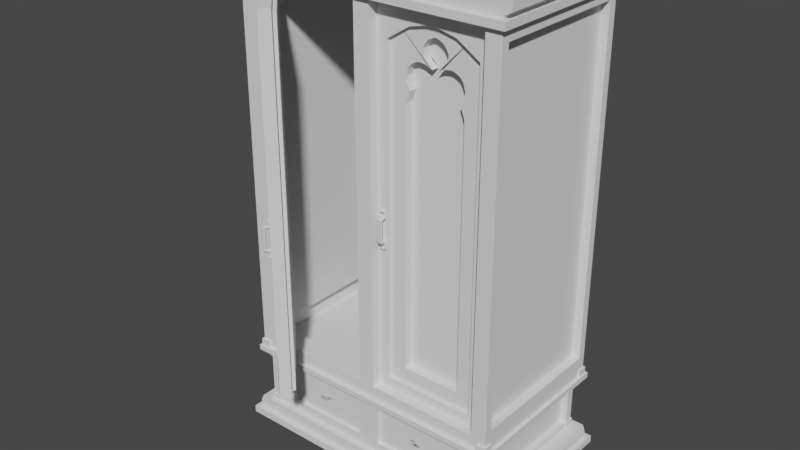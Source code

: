 # Source: cupboard.blend  (saved by Blender 2.79.4; exported with 4.5.12 LTS)
import bpy
from mathutils import Matrix  # noqa: F401  (used for matrix-valued properties, if any)

bpy.ops.wm.read_factory_settings(use_empty=True)
scene = bpy.context.scene
scene.name = 'Scene'

# ---- collections
col_collection_1 = bpy.data.collections.new('Collection 1'); scene.collection.children.link(col_collection_1)

# ---- world
world_world = bpy.data.worlds.new('World'); scene.world = world_world
world_world.color = (0.05088, 0.05088, 0.05088)
world_world.use_sun_shadow = False
world_world.sun_shadow_jitter_overblur = 0.0
world_world.cycles.sampling_method = 'MANUAL'

# ---- meshes
me_plane_023 = bpy.data.meshes.new('Plane.023')
me_plane_023.from_pydata([(-0.1079, -0.003458, 0.4874), (-0.1079, 0.0293, 0.4874), (-0.101, -0.003458, 0.4624), (-0.101, 0.0293, 0.4624), (-0.1053, -0.003458, 0.4402), (-0.1053, 0.0293, 0.4402), (-0.1159, -0.003458, 0.4174), (-0.1159, 0.0293, 0.4174), (-0.1015, -0.003458, 0.3773), (-0.1015, 0.0293, 0.3773), (-0.1015, -0.003458, -0.5874), (-0.1015, 0.0293, -0.5874), (-0.1188, -0.003458, 0.5038), (-0.1188, 0.0293, 0.5038), (-0.1502, -0.003458, 0.5172), (-0.1502, 0.0293, 0.5172), (-0.1369, -0.003458, 0.5129), (-0.1369, 0.0293, 0.5129), (-0.1736, -0.003458, 0.5145), (-0.1736, 0.0293, 0.5145), (-0.1799, -0.003458, 0.5164), (-0.1799, 0.0293, 0.5164), (-0.1999, -0.003458, 0.5028), (-0.1999, 0.0293, 0.5028), (-0.1633, -0.003458, 0.5615), (-0.1633, 0.0293, 0.5615), (-0.1717, -0.003458, 0.5769), (-0.1717, 0.0293, 0.5769), (-0.165, -0.003458, 0.5446), (-0.165, 0.0293, 0.5446), (-0.1695, -0.003458, 0.528), (-0.1695, 0.0293, 0.528), (-0.1828, -0.003458, 0.5912), (-0.1828, 0.0293, 0.5912), (-0.2002, -0.003458, 0.5996), (-0.2002, 0.0293, 0.5996), (0.0, 0.02061, 0.6815), (0.0, 0.02061, -0.6815), (-0.03919, 0.02061, 0.5698), (-0.03919, 0.02061, -0.6434), (-0.03919, -0.02061, 0.5698), (-0.03919, -0.02061, -0.6434), (0.0, -0.02061, 0.6815), (0.0, -0.02061, -0.6815), (-0.1252, 0.02061, 0.624), (-0.1056, 0.02061, 0.6815), (-0.1252, -0.02061, 0.624), (-0.1056, -0.02061, 0.6815), (-0.3144, -0.003458, 0.4874), (-0.3144, 0.0293, 0.4874), (-0.3214, -0.003458, 0.4624), (-0.3214, 0.0293, 0.4624), (-0.3171, -0.003458, 0.4402), (-0.3171, 0.0293, 0.4402), (-0.3065, -0.003458, 0.4174), (-0.3065, 0.0293, 0.4174), (-0.3209, -0.003458, 0.3773), (-0.3209, 0.0293, 0.3773), (-0.3209, -0.003458, -0.5874), (-0.3209, 0.0293, -0.5874), (-0.3035, -0.003458, 0.5038), (-0.3035, 0.0293, 0.5038), (-0.2721, -0.003458, 0.5172), (-0.2721, 0.0293, 0.5172), (-0.2854, -0.003458, 0.5129), (-0.2854, 0.0293, 0.5129), (-0.2487, -0.003458, 0.5145), (-0.2487, 0.0293, 0.5145), (-0.2425, -0.003458, 0.5164), (-0.2425, 0.0293, 0.5164), (-0.2224, -0.003458, 0.5028), (-0.2224, 0.0293, 0.5028), (-0.259, -0.003458, 0.5615), (-0.259, 0.0293, 0.5615), (-0.2506, -0.003458, 0.5769), (-0.2506, 0.0293, 0.5769), (-0.2573, -0.003458, 0.5446), (-0.2573, 0.0293, 0.5446), (-0.2528, -0.003458, 0.528), (-0.2528, 0.0293, 0.528), (-0.2395, -0.003458, 0.5912), (-0.2395, 0.0293, 0.5912), (-0.2222, -0.003458, 0.5996), (-0.2222, 0.0293, 0.5996), (-0.2112, -0.003458, 0.6029), (-0.2112, 0.0293, 0.6029), (-0.4223, 0.02061, 0.6815), (-0.4223, 0.02061, -0.6815), (-0.3831, 0.02061, 0.5698), (-0.3831, 0.02061, -0.6434), (-0.3831, -0.02061, 0.5698), (-0.3831, -0.02061, -0.6434), (-0.4223, -0.02061, 0.6815), (-0.4223, -0.02061, -0.6815), (-0.2112, 0.02061, 0.6434), (-0.2112, 0.02061, 0.6815), (-0.2112, -0.02061, 0.6434), (-0.2112, -0.02061, 0.6815), (-0.2971, 0.02061, 0.624), (-0.3167, 0.02061, 0.6815), (-0.2971, -0.02061, 0.624), (-0.3167, -0.02061, 0.6815), (-0.2112, 0.02061, -0.6434), (-0.2112, 0.02061, -0.6815), (-0.2112, -0.02061, -0.6434), (-0.2112, -0.02061, -0.6815), (-0.2112, 0.0293, -0.5874), (-0.2112, -0.003458, -0.5874), (-0.02281, -0.003458, 0.6628), (-0.3995, 0.0293, 0.6628), (-0.02281, -0.003458, -0.6657), (-0.02281, 0.0293, -0.6657), (-0.3995, -0.003458, 0.6628), (-0.02281, 0.0293, 0.6628), (-0.3995, -0.003458, -0.6657), (-0.3995, 0.0293, -0.6657), (-0.2112, 0.0293, -0.6657), (-0.2112, -0.003458, -0.6657), (-0.02281, -0.003458, 0.3752), (-0.3995, 0.0293, 0.4821), (-0.3995, -0.003458, 0.3752), (-0.02281, -0.003458, 0.5137), (-0.3995, -0.003458, 0.5157), (-0.2112, -0.003458, 0.6628), (-0.02281, -0.003458, 0.5819), (-0.3995, -0.003458, 0.5829), (-0.117, -0.003458, 0.6628), (-0.3053, -0.003458, 0.6628), (-0.3995, -0.003458, 0.4485), (-0.02281, -0.003458, 0.4455), (-0.02281, -0.003458, 0.6287), (-0.02281, -0.003458, 0.5478), (-0.3995, -0.003458, 0.6292), (-0.1641, -0.003458, 0.6628), (-0.3524, -0.003458, 0.6628), (-0.3995, -0.003458, 0.4821), (-0.02281, -0.003458, 0.4796), (-0.3995, -0.003458, 0.5493), (-0.0699, -0.003458, 0.6628), (-0.2582, -0.003458, 0.6628), (-0.3995, -0.003458, 0.4149), (-0.02281, -0.003458, 0.4114), (-0.02281, -0.003458, 0.6458), (-0.02281, 0.0293, 0.5819), (-0.3995, -0.003458, 0.646), (-0.1876, -0.003458, 0.6628), (-0.376, -0.003458, 0.6628), (-0.02281, 0.0293, 0.6287), (-0.02281, 0.0293, 0.4455), (-0.2112, 0.0293, 0.6628), (-0.09344, -0.003458, 0.6628), (-0.2818, -0.003458, 0.6628), (-0.3995, 0.0293, 0.6292), (-0.02281, 0.0293, 0.5478), (-0.3995, 0.0293, 0.5157), (-0.3995, 0.0293, 0.4485), (-0.02281, 0.0293, 0.5137), (-0.1405, -0.003458, 0.6628), (-0.3289, -0.003458, 0.6628), (-0.3053, 0.0293, 0.6628), (-0.117, 0.0293, 0.6628), (-0.3995, 0.0293, 0.5829), (-0.04635, -0.003458, 0.6628), (-0.2347, -0.003458, 0.6628), (-0.3524, 0.0293, 0.6628), (-0.1641, 0.0293, 0.6628), (-0.02281, 0.0293, 0.3752), (-0.3995, 0.0293, 0.3752), (-0.02281, 0.0293, 0.4796), (-0.3995, 0.0293, 0.5493), (-0.0699, 0.0293, 0.6628), (-0.2582, 0.0293, 0.6628), (-0.3995, 0.0293, 0.4149), (-0.02281, 0.0293, 0.4114), (-0.02281, 0.0293, 0.6458), (-0.3995, 0.0293, 0.646), (-0.1876, 0.0293, 0.6628), (-0.376, 0.0293, 0.6628), (-0.09344, 0.0293, 0.6628), (-0.2818, 0.0293, 0.6628), (-0.1405, 0.0293, 0.6628), (-0.3289, 0.0293, 0.6628), (-0.04635, 0.0293, 0.6628), (-0.2347, 0.0293, 0.6628), (-0.3995, 0.0293, 0.6628), (-0.02281, 0.0293, -0.6657), (-0.02281, 0.0293, 0.6628), (-0.3995, 0.0293, -0.6657), (-0.3908, -0.02061, -0.002998), (-0.4074, -0.02952, -0.002998), (-0.4074, -0.02952, -0.008471), (-0.3908, -0.02952, -0.008471), (-0.3908, -0.02061, -0.008471), (-0.3908, -0.02952, -0.002998), (-0.4074, -0.02061, -0.008471), (-0.4074, -0.02061, -0.002998), (-0.3908, -0.02506, -0.008471), (-0.3908, -0.02506, -0.002998), (-0.4074, -0.02506, -0.008471), (-0.4074, -0.02506, -0.002998), (-0.3908, -0.02506, -0.02548), (-0.3908, -0.02061, -0.02548), (-0.4074, -0.02506, -0.02548), (-0.4074, -0.02061, -0.02548), (-0.3908, -0.02506, -0.03518), (-0.3908, -0.02061, -0.03518), (-0.4074, -0.02506, -0.03518), (-0.4074, -0.02061, -0.03518), (-0.4074, -0.04244, -0.02548), (-0.3908, -0.04244, -0.02548), (-0.4074, -0.04244, -0.03518), (-0.3908, -0.04244, -0.03518), (-0.4074, -0.0368, -0.02548), (-0.4074, -0.0368, -0.03518), (-0.3908, -0.0368, -0.03518), (-0.3908, -0.0368, -0.02548), (-0.4074, -0.04075, -0.03696), (-0.3908, -0.04075, -0.03696), (-0.3908, -0.04075, -0.03518), (-0.4074, -0.04075, -0.03518), (-0.3908, -0.04075, -0.02548), (-0.4074, -0.04075, -0.02548), (-0.3908, -0.02172, -0.02465), (-0.4074, -0.02172, -0.02465), (-0.4074, -0.02172, -0.009581), (-0.3908, -0.02172, -0.009581), (-0.4074, -0.02172, -0.03518), (-0.3908, -0.02172, -0.03518), (-0.4074, -0.02172, -0.02548), (-0.3908, -0.02172, -0.02548), (-0.4074, -0.02172, -0.002998), (-0.3908, -0.02172, -0.002998), (-0.4074, -0.02172, -0.008471), (-0.3908, -0.02172, -0.008471), (-0.4074, -0.02506, -0.009581), (-0.3908, -0.02061, -0.009581), (-0.3908, -0.02506, -0.009581), (-0.4074, -0.02061, -0.009581), (-0.3908, -0.02506, -0.02465), (-0.3908, -0.02061, -0.02465), (-0.4074, -0.02061, -0.02465), (-0.4074, -0.02506, -0.02465), (-0.3908, -0.04244, -0.03696), (-0.3908, -0.0368, -0.03696), (-0.4074, -0.04244, -0.03696), (-0.4074, -0.0368, -0.03696), (-0.4074, -0.0361, -0.03518), (-0.3908, -0.0361, -0.03518), (-0.4074, -0.0361, -0.02548), (-0.3908, -0.0361, -0.02548), (-0.3908, -0.02853, -0.002998), (-0.4074, -0.02853, -0.002998), (-0.3908, -0.02853, -0.008471), (-0.4074, -0.02853, -0.008471), (-0.3924, -0.02952, -0.008471), (-0.3924, -0.02952, -0.002998), (-0.3924, -0.02061, -0.002998), (-0.3924, -0.02061, -0.008471), (-0.3924, -0.02506, -0.002998), (-0.3924, -0.02506, -0.008471), (-0.3924, -0.02061, -0.02548), (-0.3924, -0.02506, -0.02548), (-0.3924, -0.02061, -0.03518), (-0.3924, -0.02506, -0.03518), (-0.3924, -0.04244, -0.02548), (-0.3924, -0.04244, -0.03518), (-0.3924, -0.0368, -0.02548), (-0.3924, -0.0368, -0.03518), (-0.3924, -0.04075, -0.02548), (-0.3924, -0.02172, -0.002998), (-0.3924, -0.02172, -0.03518), (-0.3924, -0.02061, -0.009581), (-0.3924, -0.02506, -0.009581), (-0.3924, -0.02506, -0.02465), (-0.3924, -0.02061, -0.02465), (-0.3924, -0.0368, -0.03696), (-0.3924, -0.04244, -0.03696), (-0.3924, -0.0361, -0.03518), (-0.3924, -0.0361, -0.02548), (-0.3924, -0.02853, -0.002998), (-0.3924, -0.02853, -0.008471), (-0.4054, -0.02952, -0.008471), (-0.4054, -0.02061, -0.008471), (-0.4054, -0.02506, -0.002998), (-0.4054, -0.02061, -0.02548), (-0.4054, -0.02061, -0.03518), (-0.4054, -0.0368, -0.02548), (-0.4054, -0.02172, -0.03518), (-0.4054, -0.02061, -0.009581), (-0.4054, -0.02061, -0.02465), (-0.4054, -0.04244, -0.03696), (-0.4054, -0.0361, -0.03518), (-0.4054, -0.02853, -0.008471), (-0.4054, -0.02952, -0.002998), (-0.4054, -0.02061, -0.002998), (-0.4054, -0.02506, -0.008471), (-0.4054, -0.02506, -0.02548), (-0.4054, -0.02506, -0.03518), (-0.4054, -0.04244, -0.02548), (-0.4054, -0.04244, -0.03518), (-0.4054, -0.0368, -0.03518), (-0.4054, -0.04075, -0.02548), (-0.4054, -0.02172, -0.002998), (-0.4054, -0.02506, -0.009581), (-0.4054, -0.02506, -0.02465), (-0.4054, -0.0368, -0.03696), (-0.4054, -0.0361, -0.02548), (-0.4054, -0.02853, -0.002998), (-0.4074, -0.02626, -0.03518), (-0.3908, -0.02626, -0.03518), (-0.4074, -0.02626, -0.02548), (-0.3908, -0.02626, -0.02548), (-0.3924, -0.02626, -0.02548), (-0.3924, -0.02626, -0.03518), (-0.4054, -0.02626, -0.02548), (-0.4054, -0.02626, -0.03518), (-0.3908, -0.02061, -0.1418), (-0.4074, -0.02952, -0.1418), (-0.4074, -0.02952, -0.1363), (-0.3908, -0.02952, -0.1363), (-0.3908, -0.02061, -0.1363), (-0.3908, -0.02952, -0.1418), (-0.4074, -0.02061, -0.1363), (-0.4074, -0.02061, -0.1418), (-0.3908, -0.02506, -0.1363), (-0.3908, -0.02506, -0.1418), (-0.4074, -0.02506, -0.1363), (-0.4074, -0.02506, -0.1418), (-0.3908, -0.02506, -0.1193), (-0.3908, -0.02061, -0.1193), (-0.4074, -0.02506, -0.1193), (-0.4074, -0.02061, -0.1193), (-0.3908, -0.02506, -0.1096), (-0.3908, -0.02061, -0.1096), (-0.4074, -0.02506, -0.1096), (-0.4074, -0.02061, -0.1096), (-0.4074, -0.04244, -0.1193), (-0.3908, -0.04244, -0.1193), (-0.4074, -0.04244, -0.1096), (-0.3908, -0.04244, -0.1096), (-0.4074, -0.0368, -0.1193), (-0.4074, -0.0368, -0.1096), (-0.3908, -0.0368, -0.1096), (-0.3908, -0.0368, -0.1193), (-0.4074, -0.04075, -0.1078), (-0.3908, -0.04075, -0.1078), (-0.4074, -0.04075, -0.07239), (-0.3908, -0.04075, -0.07239), (-0.3908, -0.04075, -0.1096), (-0.4074, -0.04075, -0.1096), (-0.3908, -0.04075, -0.1193), (-0.4074, -0.04075, -0.1193), (-0.3908, -0.02172, -0.1201), (-0.4074, -0.02172, -0.1201), (-0.4074, -0.02172, -0.1352), (-0.3908, -0.02172, -0.1352), (-0.4074, -0.02172, -0.1096), (-0.3908, -0.02172, -0.1096), (-0.4074, -0.02172, -0.1193), (-0.3908, -0.02172, -0.1193), (-0.4074, -0.02172, -0.1418), (-0.3908, -0.02172, -0.1418), (-0.4074, -0.02172, -0.1363), (-0.3908, -0.02172, -0.1363), (-0.4074, -0.02506, -0.1352), (-0.3908, -0.02061, -0.1352), (-0.3908, -0.02506, -0.1352), (-0.4074, -0.02061, -0.1352), (-0.3908, -0.02506, -0.1201), (-0.3908, -0.02061, -0.1201), (-0.4074, -0.02061, -0.1201), (-0.4074, -0.02506, -0.1201), (-0.4074, -0.04244, -0.07239), (-0.4074, -0.0368, -0.07239), (-0.3908, -0.04244, -0.07239), (-0.3908, -0.0368, -0.07239), (-0.3908, -0.04244, -0.1078), (-0.3908, -0.0368, -0.1078), (-0.4074, -0.04244, -0.1078), (-0.4074, -0.0368, -0.1078), (-0.4074, -0.0361, -0.1096), (-0.3908, -0.0361, -0.1096), (-0.4074, -0.0361, -0.1193), (-0.3908, -0.0361, -0.1193), (-0.3908, -0.02853, -0.1418), (-0.4074, -0.02853, -0.1418), (-0.3908, -0.02853, -0.1363), (-0.4074, -0.02853, -0.1363), (-0.3924, -0.02952, -0.1363), (-0.3924, -0.02952, -0.1418), (-0.3924, -0.02061, -0.1418), (-0.3924, -0.02061, -0.1363), (-0.3924, -0.02506, -0.1418), (-0.3924, -0.02506, -0.1363), (-0.3924, -0.02061, -0.1193), (-0.3924, -0.02506, -0.1193), (-0.3924, -0.02061, -0.1096), (-0.3924, -0.02506, -0.1096), (-0.3924, -0.04244, -0.1193), (-0.3924, -0.04244, -0.1096), (-0.3924, -0.0368, -0.1193), (-0.3924, -0.0368, -0.1096), (-0.3924, -0.04075, -0.1193), (-0.3924, -0.02172, -0.1418), (-0.3924, -0.02172, -0.1096), (-0.3924, -0.02061, -0.1352), (-0.3924, -0.02506, -0.1352), (-0.3924, -0.02506, -0.1201), (-0.3924, -0.02061, -0.1201), (-0.3924, -0.0368, -0.07239), (-0.3924, -0.04244, -0.07239), (-0.3924, -0.0368, -0.1078), (-0.3924, -0.04244, -0.1078), (-0.3924, -0.0361, -0.1096), (-0.3924, -0.0361, -0.1193), (-0.3924, -0.02853, -0.1418), (-0.3924, -0.02853, -0.1363), (-0.4054, -0.02952, -0.1363), (-0.4054, -0.02061, -0.1363), (-0.4054, -0.02506, -0.1418), (-0.4054, -0.02061, -0.1193), (-0.4054, -0.02061, -0.1096), (-0.4054, -0.0368, -0.1193), (-0.4054, -0.02172, -0.1096), (-0.4054, -0.02061, -0.1352), (-0.4054, -0.02061, -0.1201), (-0.4054, -0.04244, -0.07239), (-0.4054, -0.04244, -0.1078), (-0.4054, -0.0361, -0.1096), (-0.4054, -0.02853, -0.1363), (-0.4054, -0.02952, -0.1418), (-0.4054, -0.02061, -0.1418), (-0.4054, -0.02506, -0.1363), (-0.4054, -0.02506, -0.1193), (-0.4054, -0.02506, -0.1096), (-0.4054, -0.04244, -0.1193), (-0.4054, -0.04244, -0.1096), (-0.4054, -0.0368, -0.1096), (-0.4054, -0.04075, -0.1193), (-0.4054, -0.02172, -0.1418), (-0.4054, -0.02506, -0.1352), (-0.4054, -0.02506, -0.1201), (-0.4054, -0.0368, -0.07239), (-0.4054, -0.0368, -0.1078), (-0.4054, -0.0361, -0.1193), (-0.4054, -0.02853, -0.1418), (-0.4074, -0.02626, -0.1096), (-0.3908, -0.02626, -0.1096), (-0.4074, -0.02626, -0.1193), (-0.3908, -0.02626, -0.1193), (-0.3924, -0.02626, -0.1193), (-0.3924, -0.02626, -0.1096), (-0.4054, -0.02626, -0.1193), (-0.4054, -0.02626, -0.1096), (-0.3995, 0.0348, -0.6657), (-0.02281, 0.0348, -0.6657), (-0.3995, 0.0348, 0.6628), (-0.02281, 0.0348, 0.6628)], [], [(106, 107, 10, 11), (20, 21, 23, 22), (12, 13, 1, 0), (29, 28, 24, 25), (19, 18, 22, 23), (21, 20, 30, 31), (3, 2, 0, 1), (26, 27, 25, 24), (4, 5, 7, 6), (84, 85, 35, 34), (2, 3, 5, 4), (28, 29, 31, 30), (9, 8, 6, 7), (34, 35, 33, 32), (17, 16, 14, 15), (27, 26, 32, 33), (16, 17, 13, 12), (8, 9, 11, 10), (15, 14, 18, 19), (44, 45, 36, 38), (38, 36, 37, 39), (46, 40, 42, 47), (40, 41, 43, 42), (37, 36, 42, 43), (38, 39, 41, 40), (44, 38, 40, 46), (103, 37, 43, 105), (45, 95, 97, 47), (36, 45, 47, 42), (94, 44, 46, 96), (96, 46, 47, 97), (94, 95, 45, 44), (39, 102, 104, 41), (41, 104, 105, 43), (39, 37, 103, 102), (106, 59, 58, 107), (68, 70, 71, 69), (60, 48, 49, 61), (77, 73, 72, 76), (67, 71, 70, 66), (69, 79, 78, 68), (51, 49, 48, 50), (74, 72, 73, 75), (52, 54, 55, 53), (84, 82, 83, 85), (50, 52, 53, 51), (76, 78, 79, 77), (57, 55, 54, 56), (82, 80, 81, 83), (65, 63, 62, 64), (75, 81, 80, 74), (64, 60, 61, 65), (56, 58, 59, 57), (63, 67, 66, 62), (98, 88, 86, 99), (88, 89, 87, 86), (100, 101, 92, 90), (90, 92, 93, 91), (87, 93, 92, 86), (88, 90, 91, 89), (98, 100, 90, 88), (103, 105, 93, 87), (99, 101, 97, 95), (86, 92, 101, 99), (94, 96, 100, 98), (96, 97, 101, 100), (94, 98, 99, 95), (89, 91, 104, 102), (91, 93, 105, 104), (89, 102, 103, 87), (116, 111, 110, 117), (116, 117, 114, 115), (52, 50, 135, 128), (167, 115, 114, 120), (54, 52, 128, 140), (118, 110, 111, 166), (11, 111, 116, 106), (107, 117, 110, 10), (106, 116, 115, 59), (58, 114, 117, 107), (118, 8, 10, 110), (120, 114, 58, 56), (50, 48, 122, 135), (48, 60, 137, 122), (60, 64, 125, 137), (64, 62, 132, 125), (62, 66, 144, 132), (66, 70, 112, 144), (70, 68, 146, 112), (68, 78, 134, 146), (78, 76, 158, 134), (76, 72, 127, 158), (72, 74, 151, 127), (74, 80, 139, 151), (80, 82, 163, 139), (82, 84, 123, 163), (84, 34, 145, 123), (34, 32, 133, 145), (32, 26, 157, 133), (26, 24, 126, 157), (24, 28, 150, 126), (28, 30, 138, 150), (30, 20, 162, 138), (20, 22, 108, 162), (22, 18, 142, 108), (18, 14, 130, 142), (14, 16, 124, 130), (16, 12, 131, 124), (12, 0, 121, 131), (0, 2, 136, 121), (2, 4, 129, 136), (4, 6, 141, 129), (118, 141, 6, 8), (54, 140, 120, 56), (5, 148, 173, 7), (3, 168, 148, 5), (1, 156, 168, 3), (13, 153, 156, 1), (17, 143, 153, 13), (15, 147, 143, 17), (19, 174, 147, 15), (23, 113, 174, 19), (21, 182, 113, 23), (31, 170, 182, 21), (29, 178, 170, 31), (25, 160, 178, 29), (27, 180, 160, 25), (33, 165, 180, 27), (35, 176, 165, 33), (85, 149, 176, 35), (83, 183, 149, 85), (81, 171, 183, 83), (75, 179, 171, 81), (73, 159, 179, 75), (77, 181, 159, 73), (79, 164, 181, 77), (69, 177, 164, 79), (71, 109, 177, 69), (71, 67, 175, 109), (67, 63, 152, 175), (63, 65, 161, 152), (65, 61, 169, 161), (61, 49, 154, 169), (49, 51, 119, 154), (51, 53, 155, 119), (53, 55, 172, 155), (55, 57, 167, 172), (7, 173, 166, 9), (11, 9, 166, 111), (59, 115, 167, 57), (140, 172, 167, 120), (128, 155, 172, 140), (135, 119, 155, 128), (154, 119, 135, 122), (137, 169, 154, 122), (161, 169, 137, 125), (132, 152, 161, 125), (144, 175, 152, 132), (112, 109, 175, 144), (112, 146, 177, 109), (146, 134, 164, 177), (134, 158, 181, 164), (158, 127, 159, 181), (127, 151, 179, 159), (151, 139, 171, 179), (139, 163, 183, 171), (163, 123, 149, 183), (123, 145, 176, 149), (145, 133, 165, 176), (133, 157, 180, 165), (157, 126, 160, 180), (126, 150, 178, 160), (150, 138, 170, 178), (138, 162, 182, 170), (162, 108, 113, 182), (108, 142, 174, 113), (142, 130, 147, 174), (130, 124, 143, 147), (124, 131, 153, 143), (131, 121, 156, 153), (121, 136, 168, 156), (136, 129, 148, 168), (129, 141, 173, 148), (141, 118, 166, 173), (185, 186, 184, 187), (250, 193, 191, 252), (292, 281, 190, 253), (279, 255, 193, 250), (253, 190, 189, 251), (293, 189, 190, 281), (294, 282, 194, 195), (232, 198, 199, 230), (269, 258, 197, 231), (223, 228, 202, 241), (231, 197, 196, 233), (284, 285, 207, 203), (222, 229, 201, 239), (273, 261, 200, 238), (289, 284, 203, 240), (287, 297, 206, 226), (229, 227, 205, 201), (219, 210, 208, 221), (228, 226, 206, 202), (264, 265, 211, 209), (268, 264, 209, 220), (220, 209, 211, 218), (249, 215, 214, 247), (278, 266, 215, 249), (291, 300, 213, 246), (246, 213, 212, 248), (216, 244, 210, 219), (217, 243, 214, 218), (276, 242, 211, 265), (374, 347, 217, 242), (242, 217, 218, 211), (215, 220, 218, 214), (266, 268, 220, 215), (245, 216, 219, 213), (308, 246, 248, 310), (240, 203, 228, 223), (213, 219, 221, 212), (256, 269, 231, 188), (315, 291, 246, 308), (203, 207, 226, 228), (373, 346, 216, 245), (188, 231, 233, 192), (194, 232, 230, 195), (237, 240, 223, 224), (238, 200, 229, 222), (259, 272, 236, 196), (194, 237, 224, 232), (232, 224, 234, 198), (282, 288, 237, 194), (233, 225, 235, 192), (200, 204, 227, 229), (285, 287, 226, 207), (236, 238, 222, 225), (196, 236, 225, 233), (305, 245, 213, 300), (288, 289, 240, 237), (224, 223, 241, 234), (272, 273, 238, 236), (225, 222, 239, 235), (442, 373, 245, 305), (410, 374, 242, 276), (347, 375, 243, 217), (346, 372, 244, 216), (312, 278, 249, 311), (311, 249, 247, 309), (198, 253, 251, 199), (258, 279, 250, 197), (295, 292, 253, 198), (197, 250, 252, 196), (196, 252, 280, 259), (283, 307, 279, 258), (314, 306, 278, 312), (426, 410, 276, 290), (375, 409, 275, 243), (303, 304, 273, 272), (235, 239, 274, 271), (243, 275, 267, 214), (205, 227, 270, 262), (192, 235, 271, 257), (295, 303, 272, 259), (309, 247, 277, 313), (294, 302, 269, 256), (286, 301, 268, 266), (290, 276, 265, 299), (247, 214, 267, 277), (306, 286, 266, 278), (301, 298, 264, 268), (298, 299, 265, 264), (227, 204, 263, 270), (239, 201, 260, 274), (304, 296, 261, 273), (201, 205, 262, 260), (302, 283, 258, 269), (188, 192, 257, 256), (193, 255, 254, 191), (307, 293, 255, 279), (252, 191, 254, 280), (251, 189, 293, 307), (230, 199, 283, 302), (241, 202, 296, 304), (208, 210, 299, 298), (221, 208, 298, 301), (248, 212, 286, 306), (244, 290, 299, 210), (212, 221, 301, 286), (195, 230, 302, 294), (198, 234, 303, 295), (234, 241, 304, 303), (372, 426, 290, 244), (310, 248, 306, 314), (199, 251, 307, 283), (259, 280, 292, 295), (409, 442, 305, 275), (271, 274, 289, 288), (275, 305, 300, 267), (262, 270, 287, 285), (257, 271, 288, 282), (313, 277, 291, 315), (277, 267, 300, 291), (270, 263, 297, 287), (274, 260, 284, 289), (260, 262, 285, 284), (256, 257, 282, 294), (255, 293, 281, 254), (280, 254, 281, 292), (263, 313, 315, 297), (202, 310, 314, 296), (204, 309, 313, 263), (296, 314, 312, 261), (200, 311, 309, 204), (261, 312, 311, 200), (297, 315, 308, 206), (206, 308, 310, 202), (384, 386, 319, 321), (429, 387, 318, 417), (415, 384, 321, 389), (387, 385, 317, 318), (430, 417, 318, 317), (431, 323, 322, 418), (362, 360, 327, 326), (403, 361, 325, 392), (353, 371, 330, 358), (361, 363, 324, 325), (420, 331, 335, 421), (352, 369, 329, 359), (407, 368, 328, 395), (425, 370, 331, 420), (423, 356, 334, 434), (359, 329, 333, 357), (349, 351, 336, 338), (358, 330, 334, 356), (398, 337, 339, 399), (402, 350, 337, 398), (350, 348, 339, 337), (383, 381, 342, 343), (414, 383, 343, 400), (428, 380, 341, 437), (380, 382, 340, 341), (344, 349, 338, 378), (345, 348, 342, 377), (412, 399, 339, 376), (374, 376, 345, 347), (376, 339, 348, 345), (343, 342, 348, 350), (400, 343, 350, 402), (379, 341, 349, 344), (446, 448, 382, 380), (370, 353, 358, 331), (341, 340, 351, 349), (390, 316, 361, 403), (453, 446, 380, 428), (331, 358, 356, 335), (373, 379, 344, 346), (316, 320, 363, 361), (322, 323, 360, 362), (367, 354, 353, 370), (368, 352, 359, 328), (393, 324, 366, 406), (322, 362, 354, 367), (362, 326, 364, 354), (418, 322, 367, 424), (363, 320, 365, 355), (328, 359, 357, 332), (421, 335, 356, 423), (366, 355, 352, 368), (324, 363, 355, 366), (443, 437, 341, 379), (424, 367, 370, 425), (354, 364, 371, 353), (406, 366, 368, 407), (355, 365, 369, 352), (442, 443, 379, 373), (410, 412, 376, 374), (347, 345, 377, 375), (346, 344, 378, 372), (450, 449, 383, 414), (449, 447, 381, 383), (326, 327, 385, 387), (392, 325, 384, 415), (432, 326, 387, 429), (325, 324, 386, 384), (324, 393, 416, 386), (419, 392, 415, 445), (452, 450, 414, 444), (426, 427, 412, 410), (375, 377, 411, 409), (440, 406, 407, 441), (365, 405, 408, 369), (377, 342, 401, 411), (333, 396, 404, 357), (320, 391, 405, 365), (432, 393, 406, 440), (447, 451, 413, 381), (431, 390, 403, 439), (422, 400, 402, 438), (427, 436, 399, 412), (381, 413, 401, 342), (444, 414, 400, 422), (438, 402, 398, 435), (435, 398, 399, 436), (357, 404, 397, 332), (369, 408, 394, 329), (441, 407, 395, 433), (329, 394, 396, 333), (439, 403, 392, 419), (316, 390, 391, 320), (321, 319, 388, 389), (445, 415, 389, 430), (386, 416, 388, 319), (385, 445, 430, 317), (360, 439, 419, 327), (371, 441, 433, 330), (336, 435, 436, 338), (351, 438, 435, 336), (382, 444, 422, 340), (378, 338, 436, 427), (340, 422, 438, 351), (323, 431, 439, 360), (326, 432, 440, 364), (364, 440, 441, 371), (372, 378, 427, 426), (448, 452, 444, 382), (327, 419, 445, 385), (393, 432, 429, 416), (409, 411, 443, 442), (405, 424, 425, 408), (411, 401, 437, 443), (396, 421, 423, 404), (391, 418, 424, 405), (451, 453, 428, 413), (413, 428, 437, 401), (404, 423, 434, 397), (408, 425, 420, 394), (394, 420, 421, 396), (390, 431, 418, 391), (389, 388, 417, 430), (416, 429, 417, 388), (397, 434, 453, 451), (330, 433, 452, 448), (332, 397, 451, 447), (433, 395, 450, 452), (328, 332, 447, 449), (395, 328, 449, 450), (434, 334, 446, 453), (334, 330, 448, 446), (455, 454, 456, 457), (186, 457, 456, 184), (187, 454, 455, 185), (185, 455, 457, 186), (184, 456, 454, 187)])
me_plane_023.polygons.foreach_set('use_smooth', [0, 0, 0, 0, 0, 0, 0, 0, 0, 0, 0, 0, 0, 0, 0, 0, 0, 0, 0, 0, 0, 0, 0, 0, 0, 0, 0, 0, 0, 0, 0, 0, 0, 0, 0, 0, 0, 0, 0, 0, 0, 0, 0, 0, 0, 0, 0, 0, 0, 0, 0, 0, 0, 0, 0, 0, 0, 0, 0, 0, 0, 0, 0, 0, 0, 0, 0, 0, 0, 0, 0, 0, 0, 0, 0, 0, 0, 0, 0, 0, 0, 0, 0, 0, 0, 0, 0, 0, 0, 0, 0, 0, 0, 0, 0, 0, 0, 0, 0, 0, 0, 0, 0, 0, 0, 0, 0, 0, 0, 0, 0, 0, 0, 0, 0, 0, 0, 0, 0, 0, 0, 0, 0, 0, 0, 0, 0, 0, 0, 0, 0, 0, 0, 0, 0, 0, 0, 0, 0, 0, 0, 0, 0, 0, 0, 0, 0, 0, 0, 0, 0, 0, 0, 0, 0, 0, 0, 0, 0, 0, 0, 0, 0, 0, 0, 0, 0, 0, 0, 0, 0, 0, 0, 0, 0, 0, 0, 0, 0, 0, 0, 0, 0, 0, 0, 1, 1, 1, 1, 1, 1, 1, 1, 1, 1, 1, 1, 1, 1, 1, 1, 1, 1, 1, 1, 1, 1, 1, 1, 1, 1, 1, 1, 1, 1, 1, 1, 1, 1, 1, 1, 1, 1, 1, 1, 1, 1, 1, 1, 1, 1, 1, 1, 1, 1, 1, 1, 1, 1, 1, 1, 1, 1, 1, 1, 1, 1, 1, 1, 1, 1, 1, 1, 1, 1, 1, 1, 1, 1, 1, 1, 1, 1, 1, 1, 1, 1, 1, 1, 1, 1, 1, 1, 1, 1, 1, 1, 1, 1, 1, 1, 1, 1, 1, 1, 1, 1, 1, 1, 1, 1, 1, 1, 1, 1, 1, 1, 1, 1, 1, 1, 1, 1, 1, 1, 1, 1, 1, 1, 1, 1, 1, 1, 1, 1, 1, 1, 1, 1, 1, 1, 1, 1, 1, 1, 1, 1, 1, 1, 1, 1, 1, 1, 1, 1, 1, 1, 1, 1, 1, 1, 1, 1, 1, 1, 1, 1, 1, 1, 1, 1, 1, 1, 1, 1, 1, 1, 1, 1, 1, 1, 1, 1, 1, 1, 1, 1, 1, 1, 1, 1, 1, 1, 1, 1, 1, 1, 1, 1, 1, 1, 1, 1, 1, 1, 1, 1, 1, 1, 1, 1, 1, 1, 1, 1, 1, 1, 1, 1, 1, 1, 1, 1, 1, 1, 1, 1, 1, 1, 1, 1, 1, 1, 1, 1, 1, 1, 1, 1, 1, 1, 1, 1, 1, 1, 1, 1, 1, 1, 1, 1, 1, 1, 1, 1, 1, 1, 1, 1, 1, 1, 1, 1, 1, 1, 1, 1, 1, 1, 0, 0, 0, 0, 0])
me_plane_023.use_remesh_preserve_volume = False
me_plane_023.use_remesh_preserve_attributes = False
me_plane_023.use_mirror_vertex_groups = False
me_plane_023.update()
me_plane_016 = bpy.data.meshes.new('Plane.016')
me_plane_016.from_pydata([(0.0, -0.3, 0.3084), (0.8, 0.3, 0.3084), (0.04658, -0.3, 1.768), (0.04658, 0.3, 1.768), (0.04658, -0.3, 0.3084), (0.8, 0.3, 1.768), (0.8, -0.3, 1.768), (0.0, 0.3, 0.3084), (0.0, 0.3, 1.768), (0.04658, 0.3, 0.3084), (0.0, -0.3, 1.768), (0.8, -0.3, 0.3084), (0.04658, -0.3, 1.72), (0.8, -0.2697, 1.689), (0.8, 0.2697, 1.689), (0.04658, 0.3, 1.72), (0.0, -0.3, 1.72), (0.0, 0.3, 1.72), (0.8, -0.2697, 0.3869), (0.04658, 0.3, 0.3567), (0.0, 0.3, 0.3567), (0.04658, -0.3, 0.3567), (0.8, 0.2697, 0.3869), (0.0, -0.3, 0.3567), (0.7096, 0.3, 0.3084), (0.7096, 0.3, 1.768), (0.7096, -0.3, 1.768), (0.7096, -0.3, 0.3084), (0.7096, -0.3, 1.72), (0.7096, 0.3, 1.72), (0.7096, -0.3, 0.3567), (0.7096, 0.3, 0.3567), (0.04658, -0.2224, 1.72), (0.04658, -0.2224, 0.3567), (0.7096, -0.2224, 1.72), (0.7096, -0.2224, 0.3567), (0.8, 0.3, 0.3567), (0.8, 0.3, 1.72), (0.8, -0.3, 1.72), (0.8, -0.3, 0.3567), (0.7499, 0.2697, 0.3869), (0.7499, 0.2697, 1.689), (0.7499, -0.2697, 1.689), (0.7499, -0.2697, 0.3869), (0.08875, -0.3, 1.782), (0.08875, 0.3, 1.782), (0.8422, 0.3, 1.782), (0.8422, -0.3, 1.782), (0.0, 0.3, 1.782), (0.0, -0.3, 1.782), (0.7518, 0.3, 1.782), (0.7518, -0.3, 1.782), (0.08875, -0.3, 1.816), (0.08875, 0.3, 1.816), (0.8422, 0.3, 1.816), (0.8422, -0.3, 1.816), (0.0, 0.3, 1.816), (0.0, -0.3, 1.816), (0.7518, 0.3, 1.816), (0.7518, -0.3, 1.816)], [], [(26, 6, 47, 51), (25, 3, 45, 50), (12, 21, 33, 32), (31, 36, 1, 24), (38, 37, 5, 6), (28, 38, 6, 26), (23, 21, 12, 16), (20, 19, 9, 7), (39, 30, 27, 11), (16, 12, 2, 10), (8, 3, 15, 17), (30, 39, 38, 28), (18, 22, 40, 43), (25, 5, 37, 29), (36, 39, 11, 1), (30, 21, 4, 27), (17, 15, 19, 20), (21, 23, 0, 4), (29, 37, 36, 31), (3, 25, 29, 15), (15, 29, 31, 19), (12, 28, 26, 2), (19, 31, 24, 9), (10, 2, 44, 49), (30, 28, 34, 35), (21, 30, 35, 33), (28, 12, 32, 34), (14, 22, 36, 37), (13, 14, 37, 38), (18, 13, 38, 39), (22, 18, 39, 36), (43, 40, 41, 42), (14, 13, 42, 41), (13, 18, 43, 42), (22, 14, 41, 40), (44, 51, 59, 52), (50, 45, 53, 58), (46, 50, 58, 54), (5, 25, 50, 46), (6, 5, 46, 47), (2, 26, 51, 44), (3, 8, 48, 45), (57, 52, 53, 56), (59, 55, 54, 58), (52, 59, 58, 53), (49, 44, 52, 57), (45, 48, 56, 53), (47, 46, 54, 55), (51, 47, 55, 59)])
me_plane_016.use_remesh_preserve_volume = False
me_plane_016.use_remesh_preserve_attributes = False
me_plane_016.use_mirror_vertex_groups = False
me_plane_016.update()
me_plane_019 = bpy.data.meshes.new('Plane.019')
me_plane_019.from_pydata([(-0.1079, -0.003458, 0.4874), (-0.1079, 0.0293, 0.4874), (-0.101, -0.003458, 0.4624), (-0.101, 0.0293, 0.4624), (-0.1053, -0.003458, 0.4402), (-0.1053, 0.0293, 0.4402), (-0.1159, -0.003458, 0.4174), (-0.1159, 0.0293, 0.4174), (-0.1015, -0.003458, 0.3773), (-0.1015, 0.0293, 0.3773), (-0.1015, -0.003458, -0.5874), (-0.1015, 0.0293, -0.5874), (-0.1188, -0.003458, 0.5038), (-0.1188, 0.0293, 0.5038), (-0.1502, -0.003458, 0.5172), (-0.1502, 0.0293, 0.5172), (-0.1369, -0.003458, 0.5129), (-0.1369, 0.0293, 0.5129), (-0.1736, -0.003458, 0.5145), (-0.1736, 0.0293, 0.5145), (-0.1799, -0.003458, 0.5164), (-0.1799, 0.0293, 0.5164), (-0.1999, -0.003458, 0.5028), (-0.1999, 0.0293, 0.5028), (-0.1633, -0.003458, 0.5615), (-0.1633, 0.0293, 0.5615), (-0.1717, -0.003458, 0.5769), (-0.1717, 0.0293, 0.5769), (-0.165, -0.003458, 0.5446), (-0.165, 0.0293, 0.5446), (-0.1695, -0.003458, 0.528), (-0.1695, 0.0293, 0.528), (-0.1828, -0.003458, 0.5912), (-0.1828, 0.0293, 0.5912), (-0.2002, -0.003458, 0.5996), (-0.2002, 0.0293, 0.5996), (0.0, 0.02061, 0.6815), (0.0, 0.02061, -0.6815), (-0.03919, 0.02061, 0.5698), (-0.03919, 0.02061, -0.6434), (-0.03919, -0.02061, 0.5698), (-0.03919, -0.02061, -0.6434), (0.0, -0.02061, 0.6815), (0.0, -0.02061, -0.6815), (-0.1252, 0.02061, 0.624), (-0.1056, 0.02061, 0.6815), (-0.1252, -0.02061, 0.624), (-0.1056, -0.02061, 0.6815), (-0.3144, -0.003458, 0.4874), (-0.3144, 0.0293, 0.4874), (-0.3214, -0.003458, 0.4624), (-0.3214, 0.0293, 0.4624), (-0.3171, -0.003458, 0.4402), (-0.3171, 0.0293, 0.4402), (-0.3065, -0.003458, 0.4174), (-0.3065, 0.0293, 0.4174), (-0.3209, -0.003458, 0.3773), (-0.3209, 0.0293, 0.3773), (-0.3209, -0.003458, -0.5874), (-0.3209, 0.0293, -0.5874), (-0.3035, -0.003458, 0.5038), (-0.3035, 0.0293, 0.5038), (-0.2721, -0.003458, 0.5172), (-0.2721, 0.0293, 0.5172), (-0.2854, -0.003458, 0.5129), (-0.2854, 0.0293, 0.5129), (-0.2487, -0.003458, 0.5145), (-0.2487, 0.0293, 0.5145), (-0.2425, -0.003458, 0.5164), (-0.2425, 0.0293, 0.5164), (-0.2224, -0.003458, 0.5028), (-0.2224, 0.0293, 0.5028), (-0.259, -0.003458, 0.5615), (-0.259, 0.0293, 0.5615), (-0.2506, -0.003458, 0.5769), (-0.2506, 0.0293, 0.5769), (-0.2573, -0.003458, 0.5446), (-0.2573, 0.0293, 0.5446), (-0.2528, -0.003458, 0.528), (-0.2528, 0.0293, 0.528), (-0.2395, -0.003458, 0.5912), (-0.2395, 0.0293, 0.5912), (-0.2222, -0.003458, 0.5996), (-0.2222, 0.0293, 0.5996), (-0.2112, -0.003458, 0.6029), (-0.2112, 0.0293, 0.6029), (-0.4223, 0.02061, 0.6815), (-0.4223, 0.02061, -0.6815), (-0.3831, 0.02061, 0.5698), (-0.3831, 0.02061, -0.6434), (-0.3831, -0.02061, 0.5698), (-0.3831, -0.02061, -0.6434), (-0.4223, -0.02061, 0.6815), (-0.4223, -0.02061, -0.6815), (-0.2112, 0.02061, 0.6434), (-0.2112, 0.02061, 0.6815), (-0.2112, -0.02061, 0.6434), (-0.2112, -0.02061, 0.6815), (-0.2971, 0.02061, 0.624), (-0.3167, 0.02061, 0.6815), (-0.2971, -0.02061, 0.624), (-0.3167, -0.02061, 0.6815), (-0.2112, 0.02061, -0.6434), (-0.2112, 0.02061, -0.6815), (-0.2112, -0.02061, -0.6434), (-0.2112, -0.02061, -0.6815), (-0.2112, 0.0293, -0.5874), (-0.2112, -0.003458, -0.5874), (-0.02281, -0.003458, 0.6628), (-0.3995, 0.0293, 0.6628), (-0.02281, -0.003458, -0.6657), (-0.02281, 0.0293, -0.6657), (-0.3995, -0.003458, 0.6628), (-0.02281, 0.0293, 0.6628), (-0.3995, -0.003458, -0.6657), (-0.3995, 0.0293, -0.6657), (-0.2112, 0.0293, -0.6657), (-0.2112, -0.003458, -0.6657), (-0.02281, -0.003458, 0.3752), (-0.3995, 0.0293, 0.4821), (-0.3995, -0.003458, 0.3752), (-0.02281, -0.003458, 0.5137), (-0.3995, -0.003458, 0.5157), (-0.2112, -0.003458, 0.6628), (-0.02281, -0.003458, 0.5819), (-0.3995, -0.003458, 0.5829), (-0.117, -0.003458, 0.6628), (-0.3053, -0.003458, 0.6628), (-0.3995, -0.003458, 0.4485), (-0.02281, -0.003458, 0.4455), (-0.02281, -0.003458, 0.6287), (-0.02281, -0.003458, 0.5478), (-0.3995, -0.003458, 0.6292), (-0.1641, -0.003458, 0.6628), (-0.3524, -0.003458, 0.6628), (-0.3995, -0.003458, 0.4821), (-0.02281, -0.003458, 0.4796), (-0.3995, -0.003458, 0.5493), (-0.0699, -0.003458, 0.6628), (-0.2582, -0.003458, 0.6628), (-0.3995, -0.003458, 0.4149), (-0.02281, -0.003458, 0.4114), (-0.02281, -0.003458, 0.6458), (-0.02281, 0.0293, 0.5819), (-0.3995, -0.003458, 0.646), (-0.1876, -0.003458, 0.6628), (-0.376, -0.003458, 0.6628), (-0.02281, 0.0293, 0.6287), (-0.02281, 0.0293, 0.4455), (-0.2112, 0.0293, 0.6628), (-0.09344, -0.003458, 0.6628), (-0.2818, -0.003458, 0.6628), (-0.3995, 0.0293, 0.6292), (-0.02281, 0.0293, 0.5478), (-0.3995, 0.0293, 0.5157), (-0.3995, 0.0293, 0.4485), (-0.02281, 0.0293, 0.5137), (-0.1405, -0.003458, 0.6628), (-0.3289, -0.003458, 0.6628), (-0.3053, 0.0293, 0.6628), (-0.117, 0.0293, 0.6628), (-0.3995, 0.0293, 0.5829), (-0.04635, -0.003458, 0.6628), (-0.2347, -0.003458, 0.6628), (-0.3524, 0.0293, 0.6628), (-0.1641, 0.0293, 0.6628), (-0.02281, 0.0293, 0.3752), (-0.3995, 0.0293, 0.3752), (-0.02281, 0.0293, 0.4796), (-0.3995, 0.0293, 0.5493), (-0.0699, 0.0293, 0.6628), (-0.2582, 0.0293, 0.6628), (-0.3995, 0.0293, 0.4149), (-0.02281, 0.0293, 0.4114), (-0.02281, 0.0293, 0.6458), (-0.3995, 0.0293, 0.646), (-0.1876, 0.0293, 0.6628), (-0.376, 0.0293, 0.6628), (-0.09344, 0.0293, 0.6628), (-0.2818, 0.0293, 0.6628), (-0.1405, 0.0293, 0.6628), (-0.3289, 0.0293, 0.6628), (-0.04635, 0.0293, 0.6628), (-0.2347, 0.0293, 0.6628), (-0.3995, 0.0293, 0.6628), (-0.02281, 0.0293, -0.6657), (-0.02281, 0.0293, 0.6628), (-0.3995, 0.0293, -0.6657), (-0.3908, -0.02061, -0.002998), (-0.4074, -0.02952, -0.002998), (-0.4074, -0.02952, -0.008471), (-0.3908, -0.02952, -0.008471), (-0.3908, -0.02061, -0.008471), (-0.3908, -0.02952, -0.002998), (-0.4074, -0.02061, -0.008471), (-0.4074, -0.02061, -0.002998), (-0.3908, -0.02506, -0.008471), (-0.3908, -0.02506, -0.002998), (-0.4074, -0.02506, -0.008471), (-0.4074, -0.02506, -0.002998), (-0.3908, -0.02506, -0.02548), (-0.3908, -0.02061, -0.02548), (-0.4074, -0.02506, -0.02548), (-0.4074, -0.02061, -0.02548), (-0.3908, -0.02506, -0.03518), (-0.3908, -0.02061, -0.03518), (-0.4074, -0.02506, -0.03518), (-0.4074, -0.02061, -0.03518), (-0.4074, -0.04244, -0.02548), (-0.3908, -0.04244, -0.02548), (-0.4074, -0.04244, -0.03518), (-0.3908, -0.04244, -0.03518), (-0.4074, -0.0368, -0.02548), (-0.4074, -0.0368, -0.03518), (-0.3908, -0.0368, -0.03518), (-0.3908, -0.0368, -0.02548), (-0.4074, -0.04075, -0.03696), (-0.3908, -0.04075, -0.03696), (-0.3908, -0.04075, -0.03518), (-0.4074, -0.04075, -0.03518), (-0.3908, -0.04075, -0.02548), (-0.4074, -0.04075, -0.02548), (-0.3908, -0.02172, -0.02465), (-0.4074, -0.02172, -0.02465), (-0.4074, -0.02172, -0.009581), (-0.3908, -0.02172, -0.009581), (-0.4074, -0.02172, -0.03518), (-0.3908, -0.02172, -0.03518), (-0.4074, -0.02172, -0.02548), (-0.3908, -0.02172, -0.02548), (-0.4074, -0.02172, -0.002998), (-0.3908, -0.02172, -0.002998), (-0.4074, -0.02172, -0.008471), (-0.3908, -0.02172, -0.008471), (-0.4074, -0.02506, -0.009581), (-0.3908, -0.02061, -0.009581), (-0.3908, -0.02506, -0.009581), (-0.4074, -0.02061, -0.009581), (-0.3908, -0.02506, -0.02465), (-0.3908, -0.02061, -0.02465), (-0.4074, -0.02061, -0.02465), (-0.4074, -0.02506, -0.02465), (-0.3908, -0.04244, -0.03696), (-0.3908, -0.0368, -0.03696), (-0.4074, -0.04244, -0.03696), (-0.4074, -0.0368, -0.03696), (-0.4074, -0.0361, -0.03518), (-0.3908, -0.0361, -0.03518), (-0.4074, -0.0361, -0.02548), (-0.3908, -0.0361, -0.02548), (-0.3908, -0.02853, -0.002998), (-0.4074, -0.02853, -0.002998), (-0.3908, -0.02853, -0.008471), (-0.4074, -0.02853, -0.008471), (-0.3924, -0.02952, -0.008471), (-0.3924, -0.02952, -0.002998), (-0.3924, -0.02061, -0.002998), (-0.3924, -0.02061, -0.008471), (-0.3924, -0.02506, -0.002998), (-0.3924, -0.02506, -0.008471), (-0.3924, -0.02061, -0.02548), (-0.3924, -0.02506, -0.02548), (-0.3924, -0.02061, -0.03518), (-0.3924, -0.02506, -0.03518), (-0.3924, -0.04244, -0.02548), (-0.3924, -0.04244, -0.03518), (-0.3924, -0.0368, -0.02548), (-0.3924, -0.0368, -0.03518), (-0.3924, -0.04075, -0.02548), (-0.3924, -0.02172, -0.002998), (-0.3924, -0.02172, -0.03518), (-0.3924, -0.02061, -0.009581), (-0.3924, -0.02506, -0.009581), (-0.3924, -0.02506, -0.02465), (-0.3924, -0.02061, -0.02465), (-0.3924, -0.0368, -0.03696), (-0.3924, -0.04244, -0.03696), (-0.3924, -0.0361, -0.03518), (-0.3924, -0.0361, -0.02548), (-0.3924, -0.02853, -0.002998), (-0.3924, -0.02853, -0.008471), (-0.4054, -0.02952, -0.008471), (-0.4054, -0.02061, -0.008471), (-0.4054, -0.02506, -0.002998), (-0.4054, -0.02061, -0.02548), (-0.4054, -0.02061, -0.03518), (-0.4054, -0.0368, -0.02548), (-0.4054, -0.02172, -0.03518), (-0.4054, -0.02061, -0.009581), (-0.4054, -0.02061, -0.02465), (-0.4054, -0.04244, -0.03696), (-0.4054, -0.0361, -0.03518), (-0.4054, -0.02853, -0.008471), (-0.4054, -0.02952, -0.002998), (-0.4054, -0.02061, -0.002998), (-0.4054, -0.02506, -0.008471), (-0.4054, -0.02506, -0.02548), (-0.4054, -0.02506, -0.03518), (-0.4054, -0.04244, -0.02548), (-0.4054, -0.04244, -0.03518), (-0.4054, -0.0368, -0.03518), (-0.4054, -0.04075, -0.02548), (-0.4054, -0.02172, -0.002998), (-0.4054, -0.02506, -0.009581), (-0.4054, -0.02506, -0.02465), (-0.4054, -0.0368, -0.03696), (-0.4054, -0.0361, -0.02548), (-0.4054, -0.02853, -0.002998), (-0.4074, -0.02626, -0.03518), (-0.3908, -0.02626, -0.03518), (-0.4074, -0.02626, -0.02548), (-0.3908, -0.02626, -0.02548), (-0.3924, -0.02626, -0.02548), (-0.3924, -0.02626, -0.03518), (-0.4054, -0.02626, -0.02548), (-0.4054, -0.02626, -0.03518), (-0.3908, -0.02061, -0.1418), (-0.4074, -0.02952, -0.1418), (-0.4074, -0.02952, -0.1363), (-0.3908, -0.02952, -0.1363), (-0.3908, -0.02061, -0.1363), (-0.3908, -0.02952, -0.1418), (-0.4074, -0.02061, -0.1363), (-0.4074, -0.02061, -0.1418), (-0.3908, -0.02506, -0.1363), (-0.3908, -0.02506, -0.1418), (-0.4074, -0.02506, -0.1363), (-0.4074, -0.02506, -0.1418), (-0.3908, -0.02506, -0.1193), (-0.3908, -0.02061, -0.1193), (-0.4074, -0.02506, -0.1193), (-0.4074, -0.02061, -0.1193), (-0.3908, -0.02506, -0.1096), (-0.3908, -0.02061, -0.1096), (-0.4074, -0.02506, -0.1096), (-0.4074, -0.02061, -0.1096), (-0.4074, -0.04244, -0.1193), (-0.3908, -0.04244, -0.1193), (-0.4074, -0.04244, -0.1096), (-0.3908, -0.04244, -0.1096), (-0.4074, -0.0368, -0.1193), (-0.4074, -0.0368, -0.1096), (-0.3908, -0.0368, -0.1096), (-0.3908, -0.0368, -0.1193), (-0.4074, -0.04075, -0.1078), (-0.3908, -0.04075, -0.1078), (-0.4074, -0.04075, -0.07239), (-0.3908, -0.04075, -0.07239), (-0.3908, -0.04075, -0.1096), (-0.4074, -0.04075, -0.1096), (-0.3908, -0.04075, -0.1193), (-0.4074, -0.04075, -0.1193), (-0.3908, -0.02172, -0.1201), (-0.4074, -0.02172, -0.1201), (-0.4074, -0.02172, -0.1352), (-0.3908, -0.02172, -0.1352), (-0.4074, -0.02172, -0.1096), (-0.3908, -0.02172, -0.1096), (-0.4074, -0.02172, -0.1193), (-0.3908, -0.02172, -0.1193), (-0.4074, -0.02172, -0.1418), (-0.3908, -0.02172, -0.1418), (-0.4074, -0.02172, -0.1363), (-0.3908, -0.02172, -0.1363), (-0.4074, -0.02506, -0.1352), (-0.3908, -0.02061, -0.1352), (-0.3908, -0.02506, -0.1352), (-0.4074, -0.02061, -0.1352), (-0.3908, -0.02506, -0.1201), (-0.3908, -0.02061, -0.1201), (-0.4074, -0.02061, -0.1201), (-0.4074, -0.02506, -0.1201), (-0.4074, -0.04244, -0.07239), (-0.4074, -0.0368, -0.07239), (-0.3908, -0.04244, -0.07239), (-0.3908, -0.0368, -0.07239), (-0.3908, -0.04244, -0.1078), (-0.3908, -0.0368, -0.1078), (-0.4074, -0.04244, -0.1078), (-0.4074, -0.0368, -0.1078), (-0.4074, -0.0361, -0.1096), (-0.3908, -0.0361, -0.1096), (-0.4074, -0.0361, -0.1193), (-0.3908, -0.0361, -0.1193), (-0.3908, -0.02853, -0.1418), (-0.4074, -0.02853, -0.1418), (-0.3908, -0.02853, -0.1363), (-0.4074, -0.02853, -0.1363), (-0.3924, -0.02952, -0.1363), (-0.3924, -0.02952, -0.1418), (-0.3924, -0.02061, -0.1418), (-0.3924, -0.02061, -0.1363), (-0.3924, -0.02506, -0.1418), (-0.3924, -0.02506, -0.1363), (-0.3924, -0.02061, -0.1193), (-0.3924, -0.02506, -0.1193), (-0.3924, -0.02061, -0.1096), (-0.3924, -0.02506, -0.1096), (-0.3924, -0.04244, -0.1193), (-0.3924, -0.04244, -0.1096), (-0.3924, -0.0368, -0.1193), (-0.3924, -0.0368, -0.1096), (-0.3924, -0.04075, -0.1193), (-0.3924, -0.02172, -0.1418), (-0.3924, -0.02172, -0.1096), (-0.3924, -0.02061, -0.1352), (-0.3924, -0.02506, -0.1352), (-0.3924, -0.02506, -0.1201), (-0.3924, -0.02061, -0.1201), (-0.3924, -0.0368, -0.07239), (-0.3924, -0.04244, -0.07239), (-0.3924, -0.0368, -0.1078), (-0.3924, -0.04244, -0.1078), (-0.3924, -0.0361, -0.1096), (-0.3924, -0.0361, -0.1193), (-0.3924, -0.02853, -0.1418), (-0.3924, -0.02853, -0.1363), (-0.4054, -0.02952, -0.1363), (-0.4054, -0.02061, -0.1363), (-0.4054, -0.02506, -0.1418), (-0.4054, -0.02061, -0.1193), (-0.4054, -0.02061, -0.1096), (-0.4054, -0.0368, -0.1193), (-0.4054, -0.02172, -0.1096), (-0.4054, -0.02061, -0.1352), (-0.4054, -0.02061, -0.1201), (-0.4054, -0.04244, -0.07239), (-0.4054, -0.04244, -0.1078), (-0.4054, -0.0361, -0.1096), (-0.4054, -0.02853, -0.1363), (-0.4054, -0.02952, -0.1418), (-0.4054, -0.02061, -0.1418), (-0.4054, -0.02506, -0.1363), (-0.4054, -0.02506, -0.1193), (-0.4054, -0.02506, -0.1096), (-0.4054, -0.04244, -0.1193), (-0.4054, -0.04244, -0.1096), (-0.4054, -0.0368, -0.1096), (-0.4054, -0.04075, -0.1193), (-0.4054, -0.02172, -0.1418), (-0.4054, -0.02506, -0.1352), (-0.4054, -0.02506, -0.1201), (-0.4054, -0.0368, -0.07239), (-0.4054, -0.0368, -0.1078), (-0.4054, -0.0361, -0.1193), (-0.4054, -0.02853, -0.1418), (-0.4074, -0.02626, -0.1096), (-0.3908, -0.02626, -0.1096), (-0.4074, -0.02626, -0.1193), (-0.3908, -0.02626, -0.1193), (-0.3924, -0.02626, -0.1193), (-0.3924, -0.02626, -0.1096), (-0.4054, -0.02626, -0.1193), (-0.4054, -0.02626, -0.1096)], [], [(106, 107, 10, 11), (20, 21, 23, 22), (12, 13, 1, 0), (29, 28, 24, 25), (19, 18, 22, 23), (21, 20, 30, 31), (3, 2, 0, 1), (26, 27, 25, 24), (4, 5, 7, 6), (84, 85, 35, 34), (2, 3, 5, 4), (28, 29, 31, 30), (9, 8, 6, 7), (34, 35, 33, 32), (17, 16, 14, 15), (27, 26, 32, 33), (16, 17, 13, 12), (8, 9, 11, 10), (15, 14, 18, 19), (44, 45, 36, 38), (38, 36, 37, 39), (46, 40, 42, 47), (40, 41, 43, 42), (37, 36, 42, 43), (38, 39, 41, 40), (44, 38, 40, 46), (103, 37, 43, 105), (45, 95, 97, 47), (36, 45, 47, 42), (94, 44, 46, 96), (96, 46, 47, 97), (94, 95, 45, 44), (39, 102, 104, 41), (41, 104, 105, 43), (39, 37, 103, 102), (106, 59, 58, 107), (68, 70, 71, 69), (60, 48, 49, 61), (77, 73, 72, 76), (67, 71, 70, 66), (69, 79, 78, 68), (51, 49, 48, 50), (74, 72, 73, 75), (52, 54, 55, 53), (84, 82, 83, 85), (50, 52, 53, 51), (76, 78, 79, 77), (57, 55, 54, 56), (82, 80, 81, 83), (65, 63, 62, 64), (75, 81, 80, 74), (64, 60, 61, 65), (56, 58, 59, 57), (63, 67, 66, 62), (98, 88, 86, 99), (88, 89, 87, 86), (100, 101, 92, 90), (90, 92, 93, 91), (87, 93, 92, 86), (88, 90, 91, 89), (98, 100, 90, 88), (103, 105, 93, 87), (99, 101, 97, 95), (86, 92, 101, 99), (94, 96, 100, 98), (96, 97, 101, 100), (94, 98, 99, 95), (89, 91, 104, 102), (91, 93, 105, 104), (89, 102, 103, 87), (116, 111, 110, 117), (116, 117, 114, 115), (52, 50, 135, 128), (167, 115, 114, 120), (54, 52, 128, 140), (118, 110, 111, 166), (11, 111, 116, 106), (107, 117, 110, 10), (106, 116, 115, 59), (58, 114, 117, 107), (118, 8, 10, 110), (120, 114, 58, 56), (50, 48, 122, 135), (48, 60, 137, 122), (60, 64, 125, 137), (64, 62, 132, 125), (62, 66, 144, 132), (66, 70, 112, 144), (70, 68, 146, 112), (68, 78, 134, 146), (78, 76, 158, 134), (76, 72, 127, 158), (72, 74, 151, 127), (74, 80, 139, 151), (80, 82, 163, 139), (82, 84, 123, 163), (84, 34, 145, 123), (34, 32, 133, 145), (32, 26, 157, 133), (26, 24, 126, 157), (24, 28, 150, 126), (28, 30, 138, 150), (30, 20, 162, 138), (20, 22, 108, 162), (22, 18, 142, 108), (18, 14, 130, 142), (14, 16, 124, 130), (16, 12, 131, 124), (12, 0, 121, 131), (0, 2, 136, 121), (2, 4, 129, 136), (4, 6, 141, 129), (118, 141, 6, 8), (54, 140, 120, 56), (5, 148, 173, 7), (3, 168, 148, 5), (1, 156, 168, 3), (13, 153, 156, 1), (17, 143, 153, 13), (15, 147, 143, 17), (19, 174, 147, 15), (23, 113, 174, 19), (21, 182, 113, 23), (31, 170, 182, 21), (29, 178, 170, 31), (25, 160, 178, 29), (27, 180, 160, 25), (33, 165, 180, 27), (35, 176, 165, 33), (85, 149, 176, 35), (83, 183, 149, 85), (81, 171, 183, 83), (75, 179, 171, 81), (73, 159, 179, 75), (77, 181, 159, 73), (79, 164, 181, 77), (69, 177, 164, 79), (71, 109, 177, 69), (71, 67, 175, 109), (67, 63, 152, 175), (63, 65, 161, 152), (65, 61, 169, 161), (61, 49, 154, 169), (49, 51, 119, 154), (51, 53, 155, 119), (53, 55, 172, 155), (55, 57, 167, 172), (7, 173, 166, 9), (11, 9, 166, 111), (59, 115, 167, 57), (140, 172, 167, 120), (128, 155, 172, 140), (135, 119, 155, 128), (154, 119, 135, 122), (137, 169, 154, 122), (161, 169, 137, 125), (132, 152, 161, 125), (144, 175, 152, 132), (112, 109, 175, 144), (112, 146, 177, 109), (146, 134, 164, 177), (134, 158, 181, 164), (158, 127, 159, 181), (127, 151, 179, 159), (151, 139, 171, 179), (139, 163, 183, 171), (163, 123, 149, 183), (123, 145, 176, 149), (145, 133, 165, 176), (133, 157, 180, 165), (157, 126, 160, 180), (126, 150, 178, 160), (150, 138, 170, 178), (138, 162, 182, 170), (162, 108, 113, 182), (108, 142, 174, 113), (142, 130, 147, 174), (130, 124, 143, 147), (124, 131, 153, 143), (131, 121, 156, 153), (121, 136, 168, 156), (136, 129, 148, 168), (129, 141, 173, 148), (141, 118, 166, 173), (185, 186, 184, 187), (250, 193, 191, 252), (292, 281, 190, 253), (279, 255, 193, 250), (253, 190, 189, 251), (293, 189, 190, 281), (294, 282, 194, 195), (232, 198, 199, 230), (269, 258, 197, 231), (223, 228, 202, 241), (231, 197, 196, 233), (284, 285, 207, 203), (222, 229, 201, 239), (273, 261, 200, 238), (289, 284, 203, 240), (287, 297, 206, 226), (229, 227, 205, 201), (219, 210, 208, 221), (228, 226, 206, 202), (264, 265, 211, 209), (268, 264, 209, 220), (220, 209, 211, 218), (249, 215, 214, 247), (278, 266, 215, 249), (291, 300, 213, 246), (246, 213, 212, 248), (216, 244, 210, 219), (217, 243, 214, 218), (276, 242, 211, 265), (374, 347, 217, 242), (242, 217, 218, 211), (215, 220, 218, 214), (266, 268, 220, 215), (245, 216, 219, 213), (308, 246, 248, 310), (240, 203, 228, 223), (213, 219, 221, 212), (256, 269, 231, 188), (315, 291, 246, 308), (203, 207, 226, 228), (373, 346, 216, 245), (188, 231, 233, 192), (194, 232, 230, 195), (237, 240, 223, 224), (238, 200, 229, 222), (259, 272, 236, 196), (194, 237, 224, 232), (232, 224, 234, 198), (282, 288, 237, 194), (233, 225, 235, 192), (200, 204, 227, 229), (285, 287, 226, 207), (236, 238, 222, 225), (196, 236, 225, 233), (305, 245, 213, 300), (288, 289, 240, 237), (224, 223, 241, 234), (272, 273, 238, 236), (225, 222, 239, 235), (442, 373, 245, 305), (410, 374, 242, 276), (347, 375, 243, 217), (346, 372, 244, 216), (312, 278, 249, 311), (311, 249, 247, 309), (198, 253, 251, 199), (258, 279, 250, 197), (295, 292, 253, 198), (197, 250, 252, 196), (196, 252, 280, 259), (283, 307, 279, 258), (314, 306, 278, 312), (426, 410, 276, 290), (375, 409, 275, 243), (303, 304, 273, 272), (235, 239, 274, 271), (243, 275, 267, 214), (205, 227, 270, 262), (192, 235, 271, 257), (295, 303, 272, 259), (309, 247, 277, 313), (294, 302, 269, 256), (286, 301, 268, 266), (290, 276, 265, 299), (247, 214, 267, 277), (306, 286, 266, 278), (301, 298, 264, 268), (298, 299, 265, 264), (227, 204, 263, 270), (239, 201, 260, 274), (304, 296, 261, 273), (201, 205, 262, 260), (302, 283, 258, 269), (188, 192, 257, 256), (193, 255, 254, 191), (307, 293, 255, 279), (252, 191, 254, 280), (251, 189, 293, 307), (230, 199, 283, 302), (241, 202, 296, 304), (208, 210, 299, 298), (221, 208, 298, 301), (248, 212, 286, 306), (244, 290, 299, 210), (212, 221, 301, 286), (195, 230, 302, 294), (198, 234, 303, 295), (234, 241, 304, 303), (372, 426, 290, 244), (310, 248, 306, 314), (199, 251, 307, 283), (259, 280, 292, 295), (409, 442, 305, 275), (271, 274, 289, 288), (275, 305, 300, 267), (262, 270, 287, 285), (257, 271, 288, 282), (313, 277, 291, 315), (277, 267, 300, 291), (270, 263, 297, 287), (274, 260, 284, 289), (260, 262, 285, 284), (256, 257, 282, 294), (255, 293, 281, 254), (280, 254, 281, 292), (263, 313, 315, 297), (202, 310, 314, 296), (204, 309, 313, 263), (296, 314, 312, 261), (200, 311, 309, 204), (261, 312, 311, 200), (297, 315, 308, 206), (206, 308, 310, 202), (384, 386, 319, 321), (429, 387, 318, 417), (415, 384, 321, 389), (387, 385, 317, 318), (430, 417, 318, 317), (431, 323, 322, 418), (362, 360, 327, 326), (403, 361, 325, 392), (353, 371, 330, 358), (361, 363, 324, 325), (420, 331, 335, 421), (352, 369, 329, 359), (407, 368, 328, 395), (425, 370, 331, 420), (423, 356, 334, 434), (359, 329, 333, 357), (349, 351, 336, 338), (358, 330, 334, 356), (398, 337, 339, 399), (402, 350, 337, 398), (350, 348, 339, 337), (383, 381, 342, 343), (414, 383, 343, 400), (428, 380, 341, 437), (380, 382, 340, 341), (344, 349, 338, 378), (345, 348, 342, 377), (412, 399, 339, 376), (374, 376, 345, 347), (376, 339, 348, 345), (343, 342, 348, 350), (400, 343, 350, 402), (379, 341, 349, 344), (446, 448, 382, 380), (370, 353, 358, 331), (341, 340, 351, 349), (390, 316, 361, 403), (453, 446, 380, 428), (331, 358, 356, 335), (373, 379, 344, 346), (316, 320, 363, 361), (322, 323, 360, 362), (367, 354, 353, 370), (368, 352, 359, 328), (393, 324, 366, 406), (322, 362, 354, 367), (362, 326, 364, 354), (418, 322, 367, 424), (363, 320, 365, 355), (328, 359, 357, 332), (421, 335, 356, 423), (366, 355, 352, 368), (324, 363, 355, 366), (443, 437, 341, 379), (424, 367, 370, 425), (354, 364, 371, 353), (406, 366, 368, 407), (355, 365, 369, 352), (442, 443, 379, 373), (410, 412, 376, 374), (347, 345, 377, 375), (346, 344, 378, 372), (450, 449, 383, 414), (449, 447, 381, 383), (326, 327, 385, 387), (392, 325, 384, 415), (432, 326, 387, 429), (325, 324, 386, 384), (324, 393, 416, 386), (419, 392, 415, 445), (452, 450, 414, 444), (426, 427, 412, 410), (375, 377, 411, 409), (440, 406, 407, 441), (365, 405, 408, 369), (377, 342, 401, 411), (333, 396, 404, 357), (320, 391, 405, 365), (432, 393, 406, 440), (447, 451, 413, 381), (431, 390, 403, 439), (422, 400, 402, 438), (427, 436, 399, 412), (381, 413, 401, 342), (444, 414, 400, 422), (438, 402, 398, 435), (435, 398, 399, 436), (357, 404, 397, 332), (369, 408, 394, 329), (441, 407, 395, 433), (329, 394, 396, 333), (439, 403, 392, 419), (316, 390, 391, 320), (321, 319, 388, 389), (445, 415, 389, 430), (386, 416, 388, 319), (385, 445, 430, 317), (360, 439, 419, 327), (371, 441, 433, 330), (336, 435, 436, 338), (351, 438, 435, 336), (382, 444, 422, 340), (378, 338, 436, 427), (340, 422, 438, 351), (323, 431, 439, 360), (326, 432, 440, 364), (364, 440, 441, 371), (372, 378, 427, 426), (448, 452, 444, 382), (327, 419, 445, 385), (393, 432, 429, 416), (409, 411, 443, 442), (405, 424, 425, 408), (411, 401, 437, 443), (396, 421, 423, 404), (391, 418, 424, 405), (451, 453, 428, 413), (413, 428, 437, 401), (404, 423, 434, 397), (408, 425, 420, 394), (394, 420, 421, 396), (390, 431, 418, 391), (389, 388, 417, 430), (416, 429, 417, 388), (397, 434, 453, 451), (330, 433, 452, 448), (332, 397, 451, 447), (433, 395, 450, 452), (328, 332, 447, 449), (395, 328, 449, 450), (434, 334, 446, 453), (334, 330, 448, 446)])
me_plane_019.polygons.foreach_set('use_smooth', [0, 0, 0, 0, 0, 0, 0, 0, 0, 0, 0, 0, 0, 0, 0, 0, 0, 0, 0, 0, 0, 0, 0, 0, 0, 0, 0, 0, 0, 0, 0, 0, 0, 0, 0, 0, 0, 0, 0, 0, 0, 0, 0, 0, 0, 0, 0, 0, 0, 0, 0, 0, 0, 0, 0, 0, 0, 0, 0, 0, 0, 0, 0, 0, 0, 0, 0, 0, 0, 0, 0, 0, 0, 0, 0, 0, 0, 0, 0, 0, 0, 0, 0, 0, 0, 0, 0, 0, 0, 0, 0, 0, 0, 0, 0, 0, 0, 0, 0, 0, 0, 0, 0, 0, 0, 0, 0, 0, 0, 0, 0, 0, 0, 0, 0, 0, 0, 0, 0, 0, 0, 0, 0, 0, 0, 0, 0, 0, 0, 0, 0, 0, 0, 0, 0, 0, 0, 0, 0, 0, 0, 0, 0, 0, 0, 0, 0, 0, 0, 0, 0, 0, 0, 0, 0, 0, 0, 0, 0, 0, 0, 0, 0, 0, 0, 0, 0, 0, 0, 0, 0, 0, 0, 0, 0, 0, 0, 0, 0, 0, 0, 0, 0, 0, 0, 1, 1, 1, 1, 1, 1, 1, 1, 1, 1, 1, 1, 1, 1, 1, 1, 1, 1, 1, 1, 1, 1, 1, 1, 1, 1, 1, 1, 1, 1, 1, 1, 1, 1, 1, 1, 1, 1, 1, 1, 1, 1, 1, 1, 1, 1, 1, 1, 1, 1, 1, 1, 1, 1, 1, 1, 1, 1, 1, 1, 1, 1, 1, 1, 1, 1, 1, 1, 1, 1, 1, 1, 1, 1, 1, 1, 1, 1, 1, 1, 1, 1, 1, 1, 1, 1, 1, 1, 1, 1, 1, 1, 1, 1, 1, 1, 1, 1, 1, 1, 1, 1, 1, 1, 1, 1, 1, 1, 1, 1, 1, 1, 1, 1, 1, 1, 1, 1, 1, 1, 1, 1, 1, 1, 1, 1, 1, 1, 1, 1, 1, 1, 1, 1, 1, 1, 1, 1, 1, 1, 1, 1, 1, 1, 1, 1, 1, 1, 1, 1, 1, 1, 1, 1, 1, 1, 1, 1, 1, 1, 1, 1, 1, 1, 1, 1, 1, 1, 1, 1, 1, 1, 1, 1, 1, 1, 1, 1, 1, 1, 1, 1, 1, 1, 1, 1, 1, 1, 1, 1, 1, 1, 1, 1, 1, 1, 1, 1, 1, 1, 1, 1, 1, 1, 1, 1, 1, 1, 1, 1, 1, 1, 1, 1, 1, 1, 1, 1, 1, 1, 1, 1, 1, 1, 1, 1, 1, 1, 1, 1, 1, 1, 1, 1, 1, 1, 1, 1, 1, 1, 1, 1, 1, 1, 1, 1, 1, 1, 1, 1, 1, 1, 1, 1, 1, 1, 1, 1, 1, 1, 1, 1, 1, 1])
me_plane_019.use_remesh_preserve_volume = False
me_plane_019.use_remesh_preserve_attributes = False
me_plane_019.use_mirror_vertex_groups = False
me_plane_019.update()
me_plane_018 = bpy.data.meshes.new('Plane.018')
me_plane_018.from_pydata([(0.1852, -0.2796, 0.1994), (0.1852, -0.2856, 0.1881), (0.1889, -0.2856, 0.1881), (0.1889, -0.2856, 0.1994), (0.1889, -0.2796, 0.1994), (0.1852, -0.2856, 0.1994), (0.1889, -0.2796, 0.1881), (0.1852, -0.2796, 0.1881), (0.1889, -0.2826, 0.1994), (0.1852, -0.2826, 0.1994), (0.1889, -0.2826, 0.1881), (0.1852, -0.2826, 0.1881), (0.2005, -0.2826, 0.1994), (0.2005, -0.2796, 0.1994), (0.2005, -0.2826, 0.1881), (0.2005, -0.2796, 0.1881), (0.2072, -0.2826, 0.1994), (0.2072, -0.2796, 0.1994), (0.2072, -0.2826, 0.1881), (0.2072, -0.2796, 0.1881), (0.2005, -0.2945, 0.1881), (0.2005, -0.2945, 0.1994), (0.2072, -0.2945, 0.1881), (0.2072, -0.2945, 0.1994), (0.2005, -0.2906, 0.1881), (0.2072, -0.2906, 0.1881), (0.2072, -0.2906, 0.1994), (0.2005, -0.2906, 0.1994), (0.2084, -0.2933, 0.1881), (0.2084, -0.2933, 0.1994), (0.2326, -0.2933, 0.1881), (0.2326, -0.2933, 0.1994), (0.2072, -0.2933, 0.1994), (0.2072, -0.2933, 0.1881), (0.2005, -0.2933, 0.1994), (0.2005, -0.2933, 0.1881), (0.2, -0.2803, 0.1994), (0.2, -0.2803, 0.1881), (0.1897, -0.2803, 0.1881), (0.1897, -0.2803, 0.1994), (0.2072, -0.2803, 0.1881), (0.2072, -0.2803, 0.1994), (0.2005, -0.2803, 0.1881), (0.2005, -0.2803, 0.1994), (0.1852, -0.2803, 0.1881), (0.1852, -0.2803, 0.1994), (0.1889, -0.2803, 0.1881), (0.1889, -0.2803, 0.1994), (0.1897, -0.2826, 0.1881), (0.1897, -0.2796, 0.1994), (0.1897, -0.2826, 0.1994), (0.1897, -0.2796, 0.1881), (0.2, -0.2826, 0.1994), (0.2, -0.2796, 0.1994), (0.2, -0.2796, 0.1881), (0.2, -0.2826, 0.1881), (0.2326, -0.2945, 0.1881), (0.2326, -0.2906, 0.1881), (0.2326, -0.2945, 0.1994), (0.2326, -0.2906, 0.1994), (0.2084, -0.2945, 0.1994), (0.2084, -0.2906, 0.1994), (0.2084, -0.2945, 0.1881), (0.2084, -0.2906, 0.1881), (0.2072, -0.2901, 0.1881), (0.2072, -0.2901, 0.1994), (0.2005, -0.2901, 0.1881), (0.2005, -0.2901, 0.1994), (0.1852, -0.285, 0.1994), (0.1852, -0.285, 0.1881), (0.1889, -0.285, 0.1994), (0.1889, -0.285, 0.1881), (0.1889, -0.2856, 0.1983), (0.1852, -0.2856, 0.1983), (0.1852, -0.2796, 0.1983), (0.1889, -0.2796, 0.1983), (0.1852, -0.2826, 0.1983), (0.1889, -0.2826, 0.1983), (0.2005, -0.2796, 0.1983), (0.2005, -0.2826, 0.1983), (0.2072, -0.2796, 0.1983), (0.2072, -0.2826, 0.1983), (0.2005, -0.2945, 0.1983), (0.2072, -0.2945, 0.1983), (0.2005, -0.2906, 0.1983), (0.2072, -0.2906, 0.1983), (0.2005, -0.2933, 0.1983), (0.1852, -0.2803, 0.1983), (0.2072, -0.2803, 0.1983), (0.1897, -0.2796, 0.1983), (0.1897, -0.2826, 0.1983), (0.2, -0.2826, 0.1983), (0.2, -0.2796, 0.1983), (0.2326, -0.2906, 0.1983), (0.2326, -0.2945, 0.1983), (0.2084, -0.2906, 0.1983), (0.2084, -0.2945, 0.1983), (0.2072, -0.2901, 0.1983), (0.2005, -0.2901, 0.1983), (0.1852, -0.285, 0.1983), (0.1889, -0.285, 0.1983), (0.1889, -0.2856, 0.1895), (0.1889, -0.2796, 0.1895), (0.1852, -0.2826, 0.1895), (0.2005, -0.2796, 0.1895), (0.2072, -0.2796, 0.1895), (0.2005, -0.2906, 0.1895), (0.2072, -0.2803, 0.1895), (0.1897, -0.2796, 0.1895), (0.2, -0.2796, 0.1895), (0.2326, -0.2945, 0.1895), (0.2084, -0.2945, 0.1895), (0.2072, -0.2901, 0.1895), (0.1889, -0.285, 0.1895), (0.1852, -0.2856, 0.1895), (0.1852, -0.2796, 0.1895), (0.1889, -0.2826, 0.1895), (0.2005, -0.2826, 0.1895), (0.2072, -0.2826, 0.1895), (0.2005, -0.2945, 0.1895), (0.2072, -0.2945, 0.1895), (0.2072, -0.2906, 0.1895), (0.2005, -0.2933, 0.1895), (0.1852, -0.2803, 0.1895), (0.1897, -0.2826, 0.1895), (0.2, -0.2826, 0.1895), (0.2326, -0.2906, 0.1895), (0.2084, -0.2906, 0.1895), (0.2005, -0.2901, 0.1895), (0.1852, -0.285, 0.1895), (0.2072, -0.2834, 0.1881), (0.2072, -0.2834, 0.1994), (0.2005, -0.2834, 0.1881), (0.2005, -0.2834, 0.1994), (0.2005, -0.2834, 0.1983), (0.2072, -0.2834, 0.1983), (0.2005, -0.2834, 0.1895), (0.2072, -0.2834, 0.1895)], [], [(68, 5, 3, 70), (113, 101, 2, 71), (99, 73, 5, 68), (71, 2, 1, 69), (114, 1, 2, 101), (115, 102, 6, 7), (46, 10, 11, 44), (87, 76, 9, 45), (37, 42, 14, 55), (45, 9, 8, 47), (104, 105, 19, 15), (36, 43, 13, 53), (91, 79, 12, 52), (109, 104, 15, 54), (107, 118, 18, 40), (43, 41, 17, 13), (33, 22, 20, 35), (42, 40, 18, 14), (82, 83, 23, 21), (86, 82, 21, 34), (34, 21, 23, 32), (67, 27, 26, 65), (98, 84, 27, 67), (112, 121, 25, 64), (64, 25, 24, 66), (28, 62, 22, 33), (29, 61, 26, 32), (96, 60, 23, 83), (58, 31, 29, 60), (60, 29, 32, 23), (27, 34, 32, 26), (84, 86, 34, 27), (63, 28, 33, 25), (130, 64, 66, 132), (54, 15, 42, 37), (25, 33, 35, 24), (74, 87, 45, 0), (137, 112, 64, 130), (15, 19, 40, 42), (57, 30, 28, 63), (0, 45, 47, 4), (6, 46, 44, 7), (51, 54, 37, 38), (52, 12, 43, 36), (77, 90, 50, 8), (6, 51, 38, 46), (46, 38, 48, 10), (102, 108, 51, 6), (47, 39, 49, 4), (12, 16, 41, 43), (105, 107, 40, 19), (50, 52, 36, 39), (8, 50, 39, 47), (127, 63, 25, 121), (108, 109, 54, 51), (38, 37, 55, 48), (90, 91, 52, 50), (39, 36, 53, 49), (126, 57, 63, 127), (94, 58, 60, 96), (31, 59, 61, 29), (30, 56, 62, 28), (134, 98, 67, 133), (133, 67, 65, 131), (10, 71, 69, 11), (76, 99, 68, 9), (116, 113, 71, 10), (9, 68, 70, 8), (8, 70, 100, 77), (103, 129, 99, 76), (136, 128, 98, 134), (110, 94, 96, 111), (59, 93, 95, 61), (124, 125, 91, 90), (49, 53, 92, 89), (61, 95, 85, 26), (17, 41, 88, 80), (4, 49, 89, 75), (116, 124, 90, 77), (131, 65, 97, 135), (115, 123, 87, 74), (106, 122, 86, 84), (111, 96, 83, 120), (65, 26, 85, 97), (128, 106, 84, 98), (122, 119, 82, 86), (119, 120, 83, 82), (41, 16, 81, 88), (53, 13, 78, 92), (125, 117, 79, 91), (13, 17, 80, 78), (123, 103, 76, 87), (0, 4, 75, 74), (5, 73, 72, 3), (129, 114, 73, 99), (70, 3, 72, 100), (69, 1, 114, 129), (44, 11, 103, 123), (55, 14, 117, 125), (20, 22, 120, 119), (35, 20, 119, 122), (66, 24, 106, 128), (62, 111, 120, 22), (24, 35, 122, 106), (7, 44, 123, 115), (10, 48, 124, 116), (48, 55, 125, 124), (56, 110, 111, 62), (132, 66, 128, 136), (11, 69, 129, 103), (77, 100, 113, 116), (93, 126, 127, 95), (89, 92, 109, 108), (95, 127, 121, 85), (80, 88, 107, 105), (75, 89, 108, 102), (135, 97, 112, 137), (97, 85, 121, 112), (88, 81, 118, 107), (92, 78, 104, 109), (78, 80, 105, 104), (74, 75, 102, 115), (73, 114, 101, 72), (100, 72, 101, 113), (81, 135, 137, 118), (14, 132, 136, 117), (16, 131, 135, 81), (117, 136, 134, 79), (12, 133, 131, 16), (79, 134, 133, 12), (118, 137, 130, 18), (18, 130, 132, 14)])
me_plane_018.polygons.foreach_set('use_smooth', [True] * 132)
me_plane_018.use_remesh_preserve_volume = False
me_plane_018.use_remesh_preserve_attributes = False
me_plane_018.use_mirror_vertex_groups = False
me_plane_018.update()
me_plane_015 = bpy.data.meshes.new('Plane.015')
me_plane_015.from_pydata([(0.0, -0.3189, 1.733), (0.0, -0.3189, 1.759), (0.0, -0.2811, 1.733), (0.0, -0.2811, 1.759), (0.8297, -0.3189, 1.733), (0.8297, -0.3189, 1.759), (0.8297, -0.2811, 1.733), (0.8297, -0.2811, 1.759), (0.7504, -0.3082, 0.3084), (0.7504, -0.3082, 0.335), (0.7504, -0.2703, 0.3084), (0.7504, -0.2703, 0.335), (0.8098, -0.3082, 0.3084), (0.8098, -0.3082, 0.335), (0.8098, -0.2703, 0.3084), (0.8098, -0.2703, 0.335), (0.7703, 0.2793, 1.733), (0.7703, 0.2793, 1.759), (0.7703, 0.3172, 1.733), (0.7703, 0.3172, 1.759), (0.8297, 0.2793, 1.733), (0.8297, 0.2793, 1.759), (0.8297, 0.3172, 1.733), (0.8297, 0.3172, 1.759), (0.7504, 0.2692, 0.3084), (0.7504, 0.2692, 0.335), (0.7504, 0.3071, 0.3084), (0.7504, 0.3071, 0.335), (0.8098, 0.2692, 0.3084), (0.8098, 0.2692, 0.335), (0.8098, 0.3071, 0.3084), (0.8098, 0.3071, 0.335), (0.7703, -0.2811, 1.733), (0.7703, -0.2811, 1.759), (0.7703, -0.3189, 1.733), (0.7703, -0.3189, 1.759), (0.0, 0.2793, 1.733), (0.0, 0.2793, 1.759), (0.0, 0.3172, 1.733), (0.0, 0.3172, 1.759)], [], [(7, 33, 35, 5), (6, 7, 5, 4), (34, 35, 1, 0), (32, 6, 4, 34), (33, 3, 1, 35), (8, 9, 11, 10), (10, 11, 15, 14), (14, 15, 13, 12), (12, 13, 9, 8), (10, 14, 12, 8), (15, 11, 9, 13), (17, 19, 39, 37), (18, 19, 23, 22), (22, 23, 21, 20), (18, 22, 20, 16), (23, 19, 17, 21), (24, 25, 27, 26), (26, 27, 31, 30), (30, 31, 29, 28), (28, 29, 25, 24), (26, 30, 28, 24), (31, 27, 25, 29), (2, 32, 34, 0), (4, 5, 35, 34), (2, 3, 33, 32), (33, 17, 16, 32), (32, 16, 20, 6), (6, 20, 21, 7), (7, 21, 17, 33), (18, 16, 36, 38), (19, 18, 38, 39), (16, 17, 37, 36)])
me_plane_015.use_remesh_preserve_volume = False
me_plane_015.use_remesh_preserve_attributes = False
me_plane_015.use_mirror_vertex_groups = False
me_plane_015.update()
me_plane_014 = bpy.data.meshes.new('Plane.014')
me_plane_014.from_pydata([(0.0, -0.3154, 0.3084), (0.8206, 0.3154, 0.3084), (0.0, 0.3154, 0.3084), (0.8206, -0.3154, 0.3084), (0.0, -0.3154, 0.2877), (0.8206, 0.3154, 0.2877), (0.0, 0.3154, 0.2877), (0.8206, -0.3154, 0.2877)], [], [(1, 3, 7, 5), (3, 0, 4, 7), (1, 5, 6, 2), (2, 0, 3, 1), (6, 5, 7, 4)])
me_plane_014.use_remesh_preserve_volume = False
me_plane_014.use_remesh_preserve_attributes = False
me_plane_014.use_mirror_vertex_groups = False
me_plane_014.update()
me_plane_013 = bpy.data.meshes.new('Plane.013')
me_plane_013.from_pydata([(0.6931, -0.2989, 0.2671), (0.6931, -0.2989, 0.2937), (0.6931, -0.2611, 0.2671), (0.6931, -0.2611, 0.2937), (0.7621, -0.2989, 0.2671), (0.7621, -0.2989, 0.2937), (0.7621, -0.2611, 0.2671), (0.7621, -0.2611, 0.2937), (0.6931, 0.2593, 0.2671), (0.6931, 0.2593, 0.2937), (0.6931, 0.2972, 0.2671), (0.6931, 0.2972, 0.2937), (0.7621, 0.2593, 0.2671), (0.7621, 0.2593, 0.2937), (0.7621, 0.2972, 0.2671), (0.7621, 0.2972, 0.2937), (0.6931, -0.2989, 0.07164), (0.6931, -0.2989, 0.09823), (0.6931, -0.2611, 0.07164), (0.6931, -0.2611, 0.09823), (0.7621, -0.2989, 0.07164), (0.7621, -0.2989, 0.09823), (0.7621, -0.2611, 0.07164), (0.7621, -0.2611, 0.09823), (0.6931, 0.2593, 0.07164), (0.6931, 0.2593, 0.09823), (0.6931, 0.2972, 0.07164), (0.6931, 0.2972, 0.09823), (0.7621, 0.2593, 0.07164), (0.7621, 0.2593, 0.09823), (0.7621, 0.2972, 0.07164), (0.7621, 0.2972, 0.09823), (0.7027, -0.2937, 0.2671), (0.7027, -0.2663, 0.2671), (0.7525, -0.2937, 0.2671), (0.7525, -0.2663, 0.2671), (0.7027, -0.2937, 0.09823), (0.7027, -0.2663, 0.09823), (0.7525, -0.2937, 0.09823), (0.7525, -0.2663, 0.09823), (0.7008, 0.2635, 0.2671), (0.7008, 0.293, 0.2671), (0.7544, 0.2635, 0.2671), (0.7544, 0.293, 0.2671), (0.7008, 0.2635, 0.09823), (0.7008, 0.293, 0.09823), (0.7544, 0.2635, 0.09823), (0.7544, 0.293, 0.09823), (0.6997, -0.2611, 0.2697), (0.6997, -0.2611, 0.2912), (0.7555, -0.2611, 0.2697), (0.7555, -0.2611, 0.2912), (0.6997, 0.2593, 0.2697), (0.6997, 0.2593, 0.2912), (0.7555, 0.2593, 0.2697), (0.7555, 0.2593, 0.2912), (0.7005, -0.2611, 0.07451), (0.7005, -0.2611, 0.09536), (0.7547, -0.2611, 0.07451), (0.7547, -0.2611, 0.09536), (0.7005, 0.2593, 0.07451), (0.7005, 0.2593, 0.09536), (0.7547, 0.2593, 0.07451), (0.7547, 0.2593, 0.09536)], [], [(0, 1, 3, 2), (2, 3, 7, 6), (6, 7, 5, 4), (4, 5, 1, 0), (2, 6, 4, 0), (7, 3, 1, 5), (8, 9, 11, 10), (10, 11, 15, 14), (14, 15, 13, 12), (12, 13, 9, 8), (10, 14, 12, 8), (15, 11, 9, 13), (16, 17, 19, 18), (18, 19, 23, 22), (22, 23, 21, 20), (20, 21, 17, 16), (18, 22, 20, 16), (23, 19, 17, 21), (24, 25, 27, 26), (26, 27, 31, 30), (30, 31, 29, 28), (28, 29, 25, 24), (26, 30, 28, 24), (31, 27, 25, 29), (33, 32, 34, 35), (37, 39, 38, 36), (33, 35, 39, 37), (35, 34, 38, 39), (32, 33, 37, 36), (34, 32, 36, 38), (41, 40, 42, 43), (45, 47, 46, 44), (40, 41, 45, 44), (42, 40, 44, 46), (41, 43, 47, 45), (43, 42, 46, 47), (48, 50, 51, 49), (52, 53, 55, 54), (49, 51, 55, 53), (48, 49, 53, 52), (51, 50, 54, 55), (50, 48, 52, 54), (56, 58, 59, 57), (60, 61, 63, 62), (59, 58, 62, 63), (58, 56, 60, 62), (57, 59, 63, 61), (56, 57, 61, 60)])
me_plane_013.use_remesh_preserve_volume = False
me_plane_013.use_remesh_preserve_attributes = False
me_plane_013.use_mirror_vertex_groups = False
me_plane_013.update()
me_plane_012 = bpy.data.meshes.new('Plane.012')
me_plane_012.from_pydata([(0.0, -0.3154, 0.07451), (0.8206, 0.3154, 0.07451), (0.0, 0.3154, 0.07451), (0.8206, -0.3154, 0.07451), (0.0, -0.3154, 0.0499), (0.8357, 0.3154, 0.0499), (0.0, 0.3154, 0.0499), (0.8357, -0.3154, 0.0499), (0.0, -0.3154, 0.02494), (0.8357, 0.3154, 0.02494), (0.0, 0.3154, 0.02494), (0.8357, -0.3154, 0.02494), (0.0, -0.3355, 0.02494), (0.8633, 0.3355, 0.02494), (0.0, 0.3355, 0.02494), (0.8633, -0.3355, 0.02494), (0.0, -0.3355, -0.001745), (0.8633, 0.3355, -0.001745), (0.0, 0.3355, -0.001745), (0.8633, -0.3355, -0.001745)], [], [(1, 3, 7, 5), (3, 0, 4, 7), (1, 5, 6, 2), (2, 0, 3, 1), (5, 7, 11, 9), (9, 11, 15, 13), (6, 5, 9, 10), (7, 4, 8, 11), (13, 15, 19, 17), (10, 9, 13, 14), (11, 8, 12, 15), (15, 12, 16, 19), (14, 13, 17, 18), (18, 17, 19, 16)])
me_plane_012.use_remesh_preserve_volume = False
me_plane_012.use_remesh_preserve_attributes = False
me_plane_012.use_mirror_vertex_groups = False
me_plane_012.update()
me_plane_011 = bpy.data.meshes.new('Plane.011')
me_plane_011.from_pydata([(0.0, -0.2937, 0.2738), (0.0, -0.2663, 0.2738), (0.06537, -0.2937, 0.2738), (0.06537, -0.2663, 0.2738), (0.0, -0.2937, 0.113), (0.0, -0.2663, 0.113), (0.06537, -0.2937, 0.113), (0.06537, -0.2663, 0.113), (0.0, -0.2937, 0.2886), (0.0, -0.2663, 0.2886), (0.06537, -0.2937, 0.2886), (0.06537, -0.2663, 0.2886), (0.0, -0.2937, 0.07279), (0.0, -0.2663, 0.07279), (0.06537, -0.2937, 0.07279), (0.06537, -0.2663, 0.07279), (0.6491, -0.2937, 0.2738), (0.6491, -0.2663, 0.2738), (0.6491, -0.2937, 0.113), (0.6491, -0.2663, 0.113), (0.6491, -0.2937, 0.2886), (0.6491, -0.2663, 0.2886), (0.6491, -0.2937, 0.07279), (0.6491, -0.2663, 0.07279), (0.7153, -0.2937, 0.2738), (0.7153, -0.2663, 0.2738), (0.7153, -0.2937, 0.113), (0.7153, -0.2663, 0.113), (0.7153, -0.2937, 0.2886), (0.7153, -0.2663, 0.2886), (0.7153, -0.2937, 0.07279), (0.7153, -0.2663, 0.07279), (0.06537, -0.2796, 0.2738), (0.6491, -0.2796, 0.2738), (0.06537, -0.2796, 0.113), (0.6491, -0.2796, 0.113), (0.0, 0.2862, 0.2886), (0.06537, 0.2862, 0.2886), (0.0, 0.2862, 0.07279), (0.06537, 0.2862, 0.07279), (0.6491, 0.2862, 0.2886), (0.6491, 0.2862, 0.07279), (0.7153, 0.2862, 0.2738), (0.7153, 0.2862, 0.113), (0.7153, 0.2862, 0.2886), (0.7153, 0.2862, 0.07279), (0.6491, 0.2862, 0.2738), (0.6491, 0.2862, 0.113), (0.0, 0.2862, 0.2738), (0.0, 0.2862, 0.113), (0.06537, 0.2862, 0.2738), (0.06537, 0.2862, 0.113)], [], [(0, 2, 10, 8), (5, 7, 15, 13), (1, 3, 7, 5), (2, 6, 34, 32), (0, 1, 5, 4), (2, 0, 4, 6), (9, 8, 10, 11), (3, 1, 9, 11), (11, 10, 20, 21), (1, 0, 8, 9), (13, 15, 14, 12), (10, 2, 16, 20), (4, 5, 13, 12), (6, 4, 12, 14), (21, 20, 28, 29), (17, 21, 29, 25), (23, 19, 27, 31), (3, 11, 21, 17), (7, 3, 17, 19), (6, 14, 22, 18), (15, 7, 19, 23), (14, 15, 23, 22), (25, 24, 26, 27), (24, 25, 29, 28), (27, 26, 30, 31), (19, 17, 25, 27), (18, 22, 30, 26), (22, 23, 31, 30), (20, 16, 24, 28), (16, 18, 26, 24), (32, 34, 35, 33), (16, 2, 32, 33), (6, 18, 35, 34), (18, 16, 33, 35), (27, 43, 42, 25), (23, 15, 39, 41), (29, 25, 42, 44), (11, 37, 36, 9), (29, 44, 40, 21), (21, 40, 37, 11), (15, 13, 38, 39), (31, 23, 41, 45), (27, 31, 45, 43), (43, 47, 46, 42), (51, 49, 48, 50), (47, 51, 50, 46), (36, 37, 50, 48), (37, 40, 46, 50), (42, 46, 40, 44), (45, 41, 47, 43), (41, 39, 51, 47), (39, 38, 49, 51)])
me_plane_011.use_remesh_preserve_volume = False
me_plane_011.use_remesh_preserve_attributes = False
me_plane_011.use_mirror_vertex_groups = False
me_plane_011.update()

# ---- objects
ob_plane_010 = bpy.data.objects.new('Plane.010', me_plane_023)
ob_plane_016 = bpy.data.objects.new('Plane.016', me_plane_016)
ob_plane_019 = bpy.data.objects.new('Plane.019', me_plane_019)
ob_plane_018 = bpy.data.objects.new('Plane.018', me_plane_018)
ob_plane_015 = bpy.data.objects.new('Plane.015', me_plane_015)
ob_plane_014 = bpy.data.objects.new('Plane.014', me_plane_014)
ob_plane_013 = bpy.data.objects.new('Plane.013', me_plane_013)
ob_plane_012 = bpy.data.objects.new('Plane.012', me_plane_012)
ob_plane_011 = bpy.data.objects.new('Plane.011', me_plane_011)

# ---- transforms, parenting, visibility, modifiers, constraints
ob_plane_010.location = (-0.452, -0.243, 1.038)
ob_plane_010.rotation_euler = (0.0, -0.0, -0.7874)
ob_plane_010.scale = (-1.0, 1.0, 1.0)
ob_plane_010.lineart.crease_threshold = 0.0
ob_plane_016.location = (0.0, 0.0, 0.0)
ob_plane_016.scale = (0.637, 1.0, 1.0)
ob_plane_016.lineart.crease_threshold = 0.0
_m = ob_plane_016.modifiers.new('Mirror', 'MIRROR')
_m.use_clip = True
ob_plane_019.location = (0.452, -0.243, 1.038)
ob_plane_019.lineart.crease_threshold = 0.0
ob_plane_018.location = (0.0, 0.0, 0.0)
ob_plane_018.lineart.crease_threshold = 0.0
_m = ob_plane_018.modifiers.new('Mirror', 'MIRROR')
_m.use_clip = True
_m = ob_plane_018.modifiers.new('Mirror.001', 'MIRROR')
_m.mirror_object = ob_plane_016
_m = ob_plane_018.modifiers.new('Subsurf', 'SUBSURF')
_m.uv_smooth = 'PRESERVE_CORNERS'
_m.quality = 1
_m.render_levels = 1
_m.show_only_control_edges = False
ob_plane_015.location = (0.0, 0.0, 0.0)
ob_plane_015.scale = (0.637, 1.0, 1.0)
ob_plane_015.lineart.crease_threshold = 0.0
_m = ob_plane_015.modifiers.new('Mirror', 'MIRROR')
_m.use_clip = True
ob_plane_014.location = (0.0, 0.0, 0.0)
ob_plane_014.scale = (0.637, 1.0, 1.0)
ob_plane_014.lineart.crease_threshold = 0.0
_m = ob_plane_014.modifiers.new('Mirror', 'MIRROR')
_m.use_clip = True
ob_plane_013.location = (0.0, 0.0, 0.0)
ob_plane_013.scale = (0.637, 1.0, 1.0)
ob_plane_013.lineart.crease_threshold = 0.0
_m = ob_plane_013.modifiers.new('Mirror', 'MIRROR')
ob_plane_012.location = (0.0, 0.0, 0.0)
ob_plane_012.scale = (0.637, 1.0, 1.0)
ob_plane_012.lineart.crease_threshold = 0.0
_m = ob_plane_012.modifiers.new('Mirror', 'MIRROR')
_m.use_clip = True
ob_plane_011.location = (0.0, 0.0, 0.0)
ob_plane_011.scale = (0.637, 1.0, 1.0)
ob_plane_011.lineart.crease_threshold = 0.0
_m = ob_plane_011.modifiers.new('Mirror', 'MIRROR')
_m.use_clip = True

# ---- collection membership
col_collection_1.objects.link(ob_plane_010)
col_collection_1.objects.link(ob_plane_016)
col_collection_1.objects.link(ob_plane_019)
col_collection_1.objects.link(ob_plane_018)
col_collection_1.objects.link(ob_plane_015)
col_collection_1.objects.link(ob_plane_014)
col_collection_1.objects.link(ob_plane_013)
col_collection_1.objects.link(ob_plane_012)
col_collection_1.objects.link(ob_plane_011)

# ---- scene / render settings (as saved in the file)
scene.frame_start = 1; scene.frame_end = 250; scene.frame_set(1)
scene.render.engine = 'CYCLES'
scene.render.resolution_percentage = 50
scene.render.dither_intensity = 0.0
scene.cycles.use_denoising = False
scene.cycles.samples = 256
scene.cycles.sampling_pattern = 'TABULATED_SOBOL'
scene.cycles.use_adaptive_sampling = False
scene.cycles.use_light_tree = False
scene.cycles.blur_glossy = 0.0
scene.cycles.sample_clamp_indirect = 0.0
scene.view_settings.view_transform = 'Filmic'
bpy.context.view_layer.update()

# ---- added for rendering (the .blend has no active camera and no usable light): camera, sun
cam_auto = bpy.data.cameras.new('AutoCamera')
cam_auto.lens = 50.0
cam_auto.sensor_width = 36.0
cam_auto.clip_end = 1000.0
ob_auto_camera = bpy.data.objects.new('AutoCamera', cam_auto)
scene.collection.objects.link(ob_auto_camera)
ob_auto_camera.location = (2.13766, -2.68354, 2.61731)
ob_auto_camera.rotation_euler = (1.09748, -7.21219e-08, 0.694738)
scene.camera = ob_auto_camera
light_auto_sun = bpy.data.lights.new('AutoSun', 'SUN')
light_auto_sun.energy = 3.0
light_auto_sun.angle = 0.0523599
ob_auto_sun = bpy.data.objects.new('AutoSun', light_auto_sun)
scene.collection.objects.link(ob_auto_sun)
ob_auto_sun.rotation_euler = (0.872665, 0.174533, 0.523599)
bpy.context.view_layer.update()
